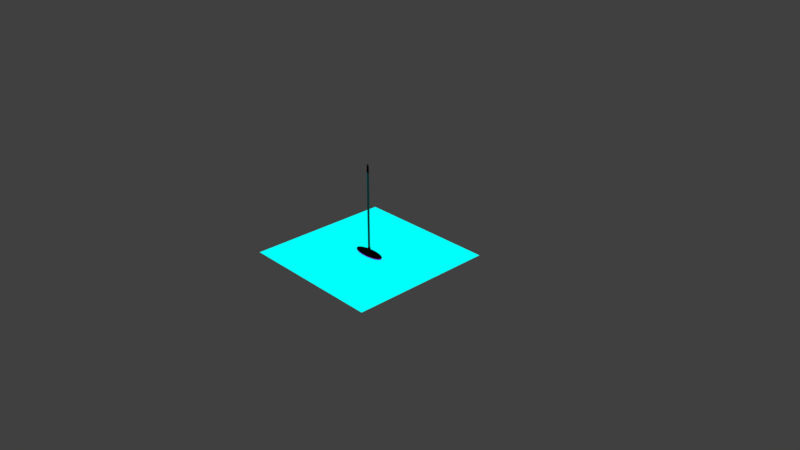# Source: baking.blend  (saved by Blender 2.79.0; exported with 4.5.12 LTS)
import bpy
from mathutils import Matrix  # noqa: F401  (used for matrix-valued properties, if any)

bpy.ops.wm.read_factory_settings(use_empty=True)
scene = bpy.context.scene
scene.name = 'Scene'

# ---- collections
col_collection_1 = bpy.data.collections.new('Collection 1'); scene.collection.children.link(col_collection_1)

# ---- images (referenced by path relative to the original .blend; pixels are not part of the script)
import os
ASSET_DIR = os.environ.get("B2B_ASSET_DIR", "")  # directory of the original .blend (textures are referenced by path, not embedded)
HERE = os.path.dirname(os.path.abspath(__file__))  # packed textures are extracted next to this script under _unpacked/

def load_image(name, relpath, width, height, colorspace="sRGB"):
    """Load a texture the original file referenced (path relative to the .blend, or extracted next to this script)."""
    p = next((c for c in (os.path.join(HERE, relpath), os.path.join(ASSET_DIR, relpath)) if relpath and os.path.exists(c)), "")
    if p:
        img = bpy.data.images.load(p, check_existing=True)
        img.name = name
    else:  # same state as the original file: an image datablock whose file is absent (Cycles renders it pink)
        img = bpy.data.images.new(name, width, height)
        img.source = "FILE"
        img.filepath = "//" + (relpath or name)
    img.colorspace_settings.name = colorspace
    return img
img_carpet_basecolor_png = load_image('Carpet_basecolor.png', 'Carpet_basecolor.png', 1024, 1024, 'sRGB')
img_carpet_blue = load_image('carpet_blue', 'Carpet_blue.png', 1024, 1024, 'sRGB')
img_whiteplastic_d_png = load_image('whiteplastic_d.png', 'whiteplastic_d.png', 1024, 1024, 'sRGB')
img_whiteplastic_r_png = load_image('whiteplastic_r.png', 'whiteplastic_r.png', 1024, 1024, 'Non-Color')
img_whiteplastic_n_png = load_image('whiteplastic_n.png', 'whiteplastic_n.png', 1024, 1024, 'Non-Color')
img_texturescom_abstractvarious0037_1_seamless_s_jpg = load_image('TexturesCom_AbstractVarious0037_1_seamless_S.jpg', 'TexturesCom_AbstractVarious0037_1_seamless_S.jpg', 1024, 1024, 'sRGB')

# ---- materials (node trees are filled in below, after node groups)
mat_material_001 = bpy.data.materials.new('Material.001')
mat_material_001.alpha_threshold = 0.0
mat_material_001.roughness = 0.5
mat_mop_handle = bpy.data.materials.new('mop handle')
mat_mop_handle.alpha_threshold = 0.0
mat_mop_handle.roughness = 0.25
mat_mop_dark = bpy.data.materials.new('mop dark')
mat_mop_dark.alpha_threshold = 0.0
mat_mop_dark.roughness = 0.25
mat_mop_sponge = bpy.data.materials.new('mop sponge')
mat_mop_sponge.alpha_threshold = 0.0
mat_mop_sponge.roughness = 0.25

# ---- material node trees
mat_material_001.use_nodes = True; mat_material_001.node_tree.nodes.clear()
_N = mat_material_001.node_tree.nodes; _L = mat_material_001.node_tree.links
n0 = _N.new('ShaderNodeOutputMaterial'); n0.name = 'Material Output'; n0.location = (300, 300)
n1 = _N.new('ShaderNodeBsdfPrincipled'); n1.name = 'Principled BSDF'; n1.location = (-85, 383)
n1.width = 150
n1.subsurface_method = 'BURLEY'
n1.inputs[3].default_value = 1.45
n1.inputs[9].default_value = (1.0, 1.0, 1.0)
n2 = _N.new('ShaderNodeTexImage'); n2.name = 'Image Texture'; n2.location = (-743, 297)
n2.width = 140
n2.image = img_carpet_basecolor_png
n3 = _N.new('ShaderNodeHueSaturation'); n3.name = 'Hue Saturation Value'; n3.location = (-469, 339)
n3.inputs[0].default_value = 0.16
n4 = _N.new('ShaderNodeEmission'); n4.name = 'Emission'; n4.location = (115, 583)
n5 = _N.new('ShaderNodeTexImage'); n5.name = 'Image Texture.001'; n5.location = (595, 450)
n5.width = 140
n5.image = img_carpet_blue
_L.new(n2.outputs[0], n3.inputs[4])
_L.new(n3.outputs[0], n1.inputs[0])
_L.new(n3.outputs[0], n4.inputs[0])
_L.new(n4.outputs[0], n0.inputs[0])
n0.is_active_output = True
mat_mop_handle.use_nodes = True; mat_mop_handle.node_tree.nodes.clear()
_N = mat_mop_handle.node_tree.nodes; _L = mat_mop_handle.node_tree.links
n0 = _N.new('ShaderNodeBsdfPrincipled'); n0.name = 'Principled BSDF'; n0.location = (10, 300)
n0.distribution = 'GGX'
n0.subsurface_method = 'BURLEY'
n0.inputs[3].default_value = 1.45
n1 = _N.new('ShaderNodeOutputMaterial'); n1.name = 'Material Output'; n1.location = (465, 322)
n2 = _N.new('ShaderNodeMix'); n2.name = 'Mix'; n2.location = (-241, 396)
n2.data_type = 'RGBA'
n2.blend_type = 'MULTIPLY'
n2.inputs[0].default_value = 1.0
n2.inputs[7].default_value = (0.0, 1.0, 0.002491, 1.0)
n3 = _N.new('ShaderNodeTexImage'); n3.name = 'Image Texture'; n3.location = (-655, 521)
n3.image = img_whiteplastic_d_png
n4 = _N.new('ShaderNodeTexImage'); n4.name = 'Image Texture.001'; n4.location = (-669, 197)
n4.image = img_whiteplastic_r_png
n5 = _N.new('ShaderNodeTexImage'); n5.name = 'Image Texture.002'; n5.location = (-686, -86)
n5.image = img_whiteplastic_n_png
n6 = _N.new('ShaderNodeNormalMap'); n6.name = 'Normal Map'; n6.location = (-318, -95)
_L.new(n0.outputs[0], n1.inputs[0])
_L.new(n3.outputs[0], n2.inputs[6])
_L.new(n2.outputs[2], n0.inputs[0])
_L.new(n4.outputs[0], n0.inputs[2])
_L.new(n5.outputs[0], n6.inputs[1])
_L.new(n6.outputs[0], n0.inputs[5])
n1.is_active_output = True
mat_mop_dark.use_nodes = True; mat_mop_dark.node_tree.nodes.clear()
_N = mat_mop_dark.node_tree.nodes; _L = mat_mop_dark.node_tree.links
n0 = _N.new('ShaderNodeBsdfPrincipled'); n0.name = 'Principled BSDF'; n0.location = (10, 300)
n0.distribution = 'GGX'
n0.subsurface_method = 'BURLEY'
n0.inputs[3].default_value = 1.45
n1 = _N.new('ShaderNodeOutputMaterial'); n1.name = 'Material Output'; n1.location = (465, 322)
n2 = _N.new('ShaderNodeMix'); n2.name = 'Mix'; n2.location = (-241, 396)
n2.data_type = 'RGBA'
n2.blend_type = 'MULTIPLY'
n2.inputs[0].default_value = 1.0
n2.inputs[7].default_value = (1.009e-08, 0.05106, 0.0006243, 1.0)
n3 = _N.new('ShaderNodeTexImage'); n3.name = 'Image Texture'; n3.location = (-655, 521)
n3.image = img_whiteplastic_d_png
n4 = _N.new('ShaderNodeTexImage'); n4.name = 'Image Texture.001'; n4.location = (-669, 197)
n4.image = img_whiteplastic_r_png
n5 = _N.new('ShaderNodeTexImage'); n5.name = 'Image Texture.002'; n5.location = (-686, -86)
n5.image = img_whiteplastic_n_png
n6 = _N.new('ShaderNodeNormalMap'); n6.name = 'Normal Map'; n6.location = (-318, -95)
n7 = _N.new('ShaderNodeEmission'); n7.name = 'Emission'; n7.location = (87, 526)
_L.new(n3.outputs[0], n2.inputs[6])
_L.new(n2.outputs[2], n0.inputs[0])
_L.new(n4.outputs[0], n0.inputs[2])
_L.new(n5.outputs[0], n6.inputs[1])
_L.new(n6.outputs[0], n0.inputs[5])
_L.new(n2.outputs[2], n7.inputs[0])
_L.new(n7.outputs[0], n1.inputs[0])
n1.is_active_output = True
mat_mop_sponge.use_nodes = True; mat_mop_sponge.node_tree.nodes.clear()
_N = mat_mop_sponge.node_tree.nodes; _L = mat_mop_sponge.node_tree.links
n0 = _N.new('ShaderNodeOutputMaterial'); n0.name = 'Material Output'; n0.location = (300, 300)
n1 = _N.new('ShaderNodeBsdfPrincipled'); n1.name = 'Principled BSDF'; n1.location = (10, 300)
n1.distribution = 'GGX'
n1.subsurface_method = 'BURLEY'
n1.inputs[3].default_value = 1.45
n2 = _N.new('ShaderNodeTexImage'); n2.name = 'Image Texture'; n2.location = (-771, 302)
n2.width = 456
n2.image = img_texturescom_abstractvarious0037_1_seamless_s_jpg
_L.new(n1.outputs[0], n0.inputs[0])
_L.new(n2.outputs[0], n1.inputs[0])
n0.is_active_output = True

# ---- world
world_world = bpy.data.worlds.new('World'); scene.world = world_world
world_world.color = (0.05088, 0.05088, 0.05088)
world_world.use_sun_shadow = False
world_world.sun_shadow_jitter_overblur = 0.0
world_world.cycles.sampling_method = 'MANUAL'

# ---- cameras
cam_camera = bpy.data.cameras.new('Camera')
cam_camera.clip_end = 100.0
cam_camera.lens = 35.0
cam_camera.sensor_width = 32.0
cam_camera.sensor_height = 18.0
cam_camera.ortho_scale = 7.314
cam_camera.dof.focus_distance = 0.0

# ---- lights
light_sun = bpy.data.lights.new('Sun', 'SUN')
light_sun.transmission_factor = 0.0
light_sun.angle = 0.1993
light_sun.energy = 1.0
light_sun.shadow_buffer_clip_start = 0.5
light_sun.shadow_soft_size = 0.1
light_sun.shadow_cascade_max_distance = 1000.0
light_lamp = bpy.data.lights.new('Lamp', 'POINT')
light_lamp.transmission_factor = 0.0
light_lamp.cutoff_distance = 30.0
light_lamp.energy = 100.0
light_lamp.shadow_buffer_clip_start = 1.001
light_lamp.shadow_soft_size = 0.1
light_lamp.shadow_maximum_resolution = 0.006
light_lamp.use_absolute_resolution = True

# ---- meshes
me_plane = bpy.data.meshes.new('Plane')
me_plane.from_pydata([(-1.0, -1.0, 0.0), (1.0, -1.0, 0.0), (-1.0, 1.0, 0.0), (1.0, 1.0, 0.0)], [], [(0, 1, 3, 2)])
_uv = me_plane.uv_layers.new(name='UVMap')
_uv.uv.foreach_set('vector', [0.0001, 9.998e-05, 0.9999, 9.998e-05, 0.9999, 0.9999, 9.998e-05, 0.9999])
me_plane.materials.append(mat_material_001)
me_plane.use_remesh_preserve_volume = False
me_plane.use_remesh_preserve_attributes = False
me_plane.use_mirror_vertex_groups = False
me_plane.update()
me_cylinder = bpy.data.meshes.new('Cylinder')
me_cylinder.from_pydata([(-8.317e-07, 0.01325, 0.0912), (-8.317e-07, 0.01325, 1.136), (0.002584, 0.013, 0.0912), (0.002584, 0.013, 1.136), (0.00507, 0.01224, 0.0912), (0.00507, 0.01224, 1.136), (0.007362, 0.01102, 0.0912), (0.007362, 0.01102, 1.136), (0.00937, 0.009371, 0.0912), (0.00937, 0.009371, 1.136), (0.01102, 0.007363, 0.0912), (0.01102, 0.007363, 1.136), (0.01224, 0.005072, 0.0912), (0.01224, 0.005072, 1.136), (0.013, 0.002586, 0.0912), (0.013, 0.002586, 1.136), (0.01325, 2.801e-07, 0.0912), (0.01325, 2.801e-07, 1.136), (0.013, -0.002585, 0.0912), (0.013, -0.002585, 1.136), (0.01224, -0.005071, 0.0912), (0.01224, -0.005071, 1.136), (0.01102, -0.007362, 0.0912), (0.01102, -0.007362, 1.136), (0.00937, -0.00937, 0.0912), (0.00937, -0.00937, 1.136), (0.007362, -0.01102, 0.0912), (0.007362, -0.01102, 1.136), (0.00507, -0.01224, 0.0912), (0.00507, -0.01224, 1.136), (0.002584, -0.013, 0.0912), (0.002584, -0.013, 1.136), (-8.36e-07, -0.01325, 0.0912), (-8.36e-07, -0.01325, 1.136), (-0.002586, -0.013, 0.0912), (-0.002586, -0.013, 1.136), (-0.005072, -0.01224, 0.0912), (-0.005072, -0.01224, 1.136), (-0.007363, -0.01102, 0.0912), (-0.007363, -0.01102, 1.136), (-0.009371, -0.00937, 0.0912), (-0.009371, -0.00937, 1.136), (-0.01102, -0.007362, 0.0912), (-0.01102, -0.007362, 1.136), (-0.01224, -0.005071, 0.0912), (-0.01224, -0.005071, 1.136), (-0.013, -0.002585, 0.0912), (-0.013, -0.002585, 1.136), (-0.01325, 2.919e-07, 0.0912), (-0.01325, 2.919e-07, 1.136), (-0.013, 0.002586, 0.0912), (-0.013, 0.002586, 1.136), (-0.01224, 0.005072, 0.0912), (-0.01224, 0.005072, 1.136), (-0.01102, 0.007363, 0.0912), (-0.01102, 0.007363, 1.136), (-0.009371, 0.009371, 0.0912), (-0.009371, 0.009371, 1.136), (-0.007363, 0.01102, 0.0912), (-0.007363, 0.01102, 1.136), (-0.005072, 0.01224, 0.0912), (-0.005072, 0.01224, 1.136), (-0.002586, 0.013, 0.0912), (-0.002586, 0.013, 1.136), (-8.015e-07, 0.01322, 1.209), (0.002577, 0.01296, 1.209), (0.005056, 0.01221, 1.209), (0.007341, 0.01099, 1.209), (0.009344, 0.009345, 1.209), (0.01099, 0.007342, 1.209), (0.01221, 0.005057, 1.209), (0.01296, 0.002578, 1.209), (0.01321, 2.801e-07, 1.209), (0.01296, -0.002578, 1.209), (0.01221, -0.005057, 1.209), (0.01099, -0.007342, 1.209), (0.009344, -0.009344, 1.209), (0.007341, -0.01099, 1.209), (0.005056, -0.01221, 1.209), (0.002577, -0.01296, 1.209), (-8.058e-07, -0.01321, 1.209), (-0.002579, -0.01296, 1.209), (-0.005058, -0.01221, 1.209), (-0.007343, -0.01099, 1.209), (-0.009345, -0.009344, 1.209), (-0.01099, -0.007342, 1.209), (-0.01221, -0.005057, 1.209), (-0.01296, -0.002578, 1.209), (-0.01322, 2.918e-07, 1.209), (-0.01296, 0.002578, 1.209), (-0.01221, 0.005057, 1.209), (-0.01099, 0.007342, 1.209), (-0.009345, 0.009345, 1.209), (-0.007343, 0.01099, 1.209), (-0.005058, 0.01221, 1.209), (-0.002579, 0.01296, 1.209), (-4.559e-07, 0.006101, 1.24), (0.00119, 0.005984, 1.24), (0.002334, 0.005637, 1.24), (0.003389, 0.005073, 1.24), (0.004313, 0.004314, 1.24), (0.005072, 0.00339, 1.24), (0.005636, 0.002335, 1.24), (0.005983, 0.00119, 1.24), (0.0061, 2.816e-07, 1.24), (0.005983, -0.00119, 1.24), (0.005636, -0.002334, 1.24), (0.005072, -0.003389, 1.24), (0.004313, -0.004314, 1.24), (0.003389, -0.005072, 1.24), (0.002334, -0.005636, 1.24), (0.00119, -0.005983, 1.24), (-4.578e-07, -0.0061, 1.24), (-0.001191, -0.005983, 1.24), (-0.002335, -0.005636, 1.24), (-0.00339, -0.005072, 1.24), (-0.004314, -0.004314, 1.24), (-0.005073, -0.003389, 1.24), (-0.005637, -0.002334, 1.24), (-0.005984, -0.00119, 1.24), (-0.006101, 2.87e-07, 1.24), (-0.005984, 0.00119, 1.24), (-0.005637, 0.002335, 1.24), (-0.005073, 0.00339, 1.24), (-0.004314, 0.004314, 1.24), (-0.00339, 0.005073, 1.24), (-0.002335, 0.005637, 1.24), (-0.001191, 0.005984, 1.24), (-2.835e-07, 0.0006104, 1.245), (0.0001187, 0.0005986, 1.245), (0.0002332, 0.0005639, 1.245), (0.0003387, 0.0005075, 1.245), (0.0004311, 0.0004317, 1.245), (0.000507, 0.0003392, 1.245), (0.0005634, 0.0002337, 1.245), (0.0005981, 0.0001193, 1.245), (0.0006098, 2.83e-07, 1.245), (0.0005981, -0.0001187, 1.245), (0.0005634, -0.0002332, 1.245), (0.000507, -0.0003387, 1.245), (0.0004311, -0.0004311, 1.245), (0.0003387, -0.000507, 1.245), (0.0002332, -0.0005634, 1.245), (0.0001187, -0.0005981, 1.245), (-2.837e-07, -0.0006098, 1.245), (-0.0001193, -0.0005981, 1.245), (-0.0002338, -0.0005634, 1.245), (-0.0003392, -0.000507, 1.245), (-0.0004317, -0.0004311, 1.245), (-0.0005075, -0.0003387, 1.245), (-0.0005639, -0.0002332, 1.245), (-0.0005986, -0.0001187, 1.245), (-0.0006104, 2.835e-07, 1.245), (-0.0005986, 0.0001193, 1.245), (-0.0005639, 0.0002337, 1.245), (-0.0005075, 0.0003392, 1.245), (-0.0004317, 0.0004317, 1.245), (-0.0003392, 0.0005075, 1.245), (-0.0002337, 0.0005639, 1.245), (-0.0001193, 0.0005986, 1.245), (-1.08e-06, 0.01905, 0.09073), (0.003716, 0.01869, 0.09073), (0.007289, 0.0176, 0.09073), (0.01058, 0.01584, 0.09073), (0.01347, 0.01347, 0.09073), (0.01584, 0.01058, 0.09073), (0.0176, 0.007291, 0.09073), (0.01868, 0.003717, 0.09073), (0.01905, 2.789e-07, 0.09073), (0.01868, -0.003716, 0.09073), (0.0176, -0.00729, 0.09073), (0.01584, -0.01058, 0.09073), (0.01347, -0.01347, 0.09073), (0.01058, -0.01584, 0.09073), (0.007289, -0.0176, 0.09073), (0.003716, -0.01868, 0.09073), (-1.086e-06, -0.01905, 0.09073), (-0.003718, -0.01868, 0.09073), (-0.007292, -0.0176, 0.09073), (-0.01059, -0.01584, 0.09073), (-0.01347, -0.01347, 0.09073), (-0.01584, -0.01058, 0.09073), (-0.0176, -0.00729, 0.09073), (-0.01869, -0.003716, 0.09073), (-0.01905, 2.959e-07, 0.09073), (-0.01869, 0.003717, 0.09073), (-0.0176, 0.007291, 0.09073), (-0.01584, 0.01058, 0.09073), (-0.01347, 0.01347, 0.09073), (-0.01059, 0.01584, 0.09073), (-0.007292, 0.0176, 0.09073), (-0.003718, 0.01869, 0.09073), (-0.04394, 0.08004, 0.01603), (-0.08619, 0.0754, 0.01603), (-0.1251, 0.06786, 0.01603), (-0.1593, 0.05771, 0.01603), (-0.1873, 0.04534, 0.01603), (-0.2081, 0.03123, 0.01603), (-0.2209, 0.01592, 0.01603), (-0.2252, 1.081e-07, 0.01603), (-0.2209, -0.01592, 0.01603), (-0.2081, -0.03123, 0.01603), (-0.1873, -0.04534, 0.01603), (-0.1593, -0.05771, 0.01603), (-0.1251, -0.06786, 0.01603), (-0.08619, -0.0754, 0.01603), (-0.04394, -0.08004, 0.01603), (-1.604e-06, -0.08161, 0.01603), (0.04394, -0.08004, 0.01603), (0.08618, -0.0754, 0.01603), (0.1251, -0.06786, 0.01603), (0.1592, -0.05771, 0.01603), (0.1873, -0.04534, 0.01603), (0.2081, -0.03123, 0.01603), (0.2209, -0.01592, 0.01603), (0.2252, 3.55e-08, 0.01603), (0.2209, 0.01592, 0.01603), (0.2081, 0.03123, 0.01603), (0.1873, 0.04534, 0.01603), (0.1592, 0.05771, 0.01603), (0.1251, 0.06786, 0.01603), (0.08618, 0.0754, 0.01603), (0.04394, 0.08004, 0.01603), (-1.531e-06, 0.08161, 0.01603), (-1.161e-06, 0.03123, 0.04426), (0.006091, 0.03063, 0.04426), (0.01195, 0.02885, 0.04426), (0.01735, 0.02597, 0.04426), (0.02208, 0.02208, 0.04426), (0.02597, 0.01735, 0.04426), (0.02885, 0.01195, 0.04426), (0.03063, 0.006093, 0.04426), (0.03123, 2.767e-07, 0.04426), (0.03063, -0.006092, 0.04426), (0.02885, -0.01195, 0.04426), (0.02597, -0.01735, 0.04426), (0.02208, -0.02208, 0.04426), (0.01735, -0.02597, 0.04426), (0.01195, -0.02885, 0.04426), (0.006091, -0.03063, 0.04426), (-1.171e-06, -0.03123, 0.04426), (-0.006094, -0.03063, 0.04426), (-0.01195, -0.02885, 0.04426), (-0.01735, -0.02597, 0.04426), (-0.02208, -0.02208, 0.04426), (-0.02597, -0.01735, 0.04426), (-0.02885, -0.01195, 0.04426), (-0.03063, -0.006092, 0.04426), (-0.03123, 3.045e-07, 0.04426), (-0.03063, 0.006093, 0.04426), (-0.02885, 0.01195, 0.04426), (-0.02597, 0.01735, 0.04426), (-0.02208, 0.02208, 0.04426), (-0.01735, 0.02597, 0.04426), (-0.01195, 0.02885, 0.04426), (-0.006094, 0.03063, 0.04426), (-1.213e-06, 0.03911, 0.03222), (0.007629, 0.03836, 0.03222), (0.01497, 0.03614, 0.03222), (0.02173, 0.03252, 0.03222), (0.02766, 0.02766, 0.03222), (0.03252, 0.02173, 0.03222), (0.03613, 0.01497, 0.03222), (0.03836, 0.007631, 0.03222), (0.03911, 2.749e-07, 0.03222), (0.03836, -0.00763, 0.03222), (0.03613, -0.01497, 0.03222), (0.03252, -0.02173, 0.03222), (0.02766, -0.02766, 0.03222), (0.02173, -0.03252, 0.03222), (0.01497, -0.03613, 0.03222), (0.007629, -0.03836, 0.03222), (-1.226e-06, -0.03911, 0.03222), (-0.007632, -0.03836, 0.03222), (-0.01497, -0.03613, 0.03222), (-0.02173, -0.03252, 0.03222), (-0.02766, -0.02766, 0.03222), (-0.03252, -0.02173, 0.03222), (-0.03614, -0.01497, 0.03222), (-0.03836, -0.00763, 0.03222), (-0.03911, 3.097e-07, 0.03222), (-0.03836, 0.007631, 0.03222), (-0.03614, 0.01497, 0.03222), (-0.03252, 0.02173, 0.03222), (-0.02766, 0.02766, 0.03222), (-0.02173, 0.03252, 0.03222), (-0.01497, 0.03614, 0.03222), (-0.007632, 0.03836, 0.03222), (-1.276e-06, 0.04169, 0.02249), (0.008131, 0.04089, 0.02249), (0.01595, 0.03851, 0.02249), (0.02316, 0.03466, 0.02249), (0.02948, 0.02948, 0.02249), (0.03466, 0.02316, 0.02249), (0.03851, 0.01595, 0.02249), (0.04088, 0.008133, 0.02249), (0.04169, 2.743e-07, 0.02249), (0.04088, -0.008132, 0.02249), (0.03851, -0.01595, 0.02249), (0.03466, -0.02316, 0.02249), (0.02948, -0.02948, 0.02249), (0.02316, -0.03466, 0.02249), (0.01595, -0.03851, 0.02249), (0.008131, -0.04089, 0.02249), (-1.289e-06, -0.04169, 0.02249), (-0.008134, -0.04089, 0.02249), (-0.01595, -0.03851, 0.02249), (-0.02316, -0.03466, 0.02249), (-0.02948, -0.02948, 0.02249), (-0.03466, -0.02316, 0.02249), (-0.03852, -0.01595, 0.02249), (-0.04089, -0.008132, 0.02249), (-0.04169, 3.114e-07, 0.02249), (-0.04089, 0.008133, 0.02249), (-0.03852, 0.01595, 0.02249), (-0.03466, 0.02316, 0.02249), (-0.02948, 0.02948, 0.02249), (-0.02316, 0.03466, 0.02249), (-0.01595, 0.03851, 0.02249), (-0.008134, 0.04089, 0.02249), (-1.098e-06, 0.02172, 0.04825), (-1.08e-06, 0.01905, 0.05661), (-1.085e-06, 0.01983, 0.05116), (0.003716, 0.01869, 0.05661), (0.004237, 0.02131, 0.04825), (0.003868, 0.01945, 0.05116), (0.007289, 0.0176, 0.05661), (0.008312, 0.02007, 0.04825), (0.007589, 0.01832, 0.05116), (0.01058, 0.01584, 0.05661), (0.01207, 0.01806, 0.04825), (0.01102, 0.01649, 0.05116), (0.01347, 0.01347, 0.05661), (0.01536, 0.01536, 0.04825), (0.01402, 0.01402, 0.05116), (0.01584, 0.01058, 0.05661), (0.01806, 0.01207, 0.04825), (0.01649, 0.01102, 0.05116), (0.0176, 0.007291, 0.05661), (0.02007, 0.008313, 0.04825), (0.01832, 0.00759, 0.05116), (0.01868, 0.003717, 0.05661), (0.0213, 0.004238, 0.04825), (0.01945, 0.00387, 0.05116), (0.01905, 2.789e-07, 0.05661), (0.02172, 2.784e-07, 0.04825), (0.01983, 2.788e-07, 0.05116), (0.01868, -0.003716, 0.05661), (0.0213, -0.004238, 0.04825), (0.01945, -0.003869, 0.05116), (0.0176, -0.00729, 0.05661), (0.02007, -0.008312, 0.04825), (0.01832, -0.00759, 0.05116), (0.01584, -0.01058, 0.05661), (0.01806, -0.01207, 0.04825), (0.01649, -0.01102, 0.05116), (0.01347, -0.01347, 0.05661), (0.01536, -0.01536, 0.04825), (0.01402, -0.01402, 0.05116), (0.01058, -0.01584, 0.05661), (0.01207, -0.01806, 0.04825), (0.01102, -0.01649, 0.05116), (0.007289, -0.0176, 0.05661), (0.008312, -0.02007, 0.04825), (0.007589, -0.01832, 0.05116), (0.003716, -0.01868, 0.05661), (0.004237, -0.0213, 0.04825), (0.003868, -0.01945, 0.05116), (-1.086e-06, -0.01905, 0.05661), (-1.105e-06, -0.02172, 0.04825), (-1.092e-06, -0.01983, 0.05116), (-0.003718, -0.01868, 0.05661), (-0.004239, -0.0213, 0.04825), (-0.00387, -0.01945, 0.05116), (-0.007292, -0.0176, 0.05661), (-0.008314, -0.02007, 0.04825), (-0.007591, -0.01832, 0.05116), (-0.01059, -0.01584, 0.05661), (-0.01207, -0.01806, 0.04825), (-0.01102, -0.01649, 0.05116), (-0.01347, -0.01347, 0.05661), (-0.01536, -0.01536, 0.04825), (-0.01403, -0.01402, 0.05116), (-0.01584, -0.01058, 0.05661), (-0.01806, -0.01207, 0.04825), (-0.01649, -0.01102, 0.05116), (-0.0176, -0.00729, 0.05661), (-0.02007, -0.008312, 0.04825), (-0.01832, -0.00759, 0.05116), (-0.01869, -0.003716, 0.05661), (-0.02131, -0.004237, 0.04825), (-0.01945, -0.003869, 0.05116), (-0.01905, 2.959e-07, 0.05661), (-0.02172, 2.978e-07, 0.04825), (-0.01983, 2.964e-07, 0.05116), (-0.01869, 0.003717, 0.05661), (-0.02131, 0.004238, 0.04825), (-0.01945, 0.00387, 0.05116), (-0.0176, 0.007291, 0.05661), (-0.02007, 0.008313, 0.04825), (-0.01832, 0.00759, 0.05116), (-0.01584, 0.01058, 0.05661), (-0.01806, 0.01207, 0.04825), (-0.01649, 0.01102, 0.05116), (-0.01347, 0.01347, 0.05661), (-0.01536, 0.01536, 0.04825), (-0.01403, 0.01402, 0.05116), (-0.01059, 0.01584, 0.05661), (-0.01207, 0.01806, 0.04825), (-0.01102, 0.01649, 0.05116), (-0.007292, 0.0176, 0.05661), (-0.008314, 0.02007, 0.04825), (-0.007591, 0.01832, 0.05116), (-0.003718, 0.01869, 0.05661), (-0.004239, 0.02131, 0.04825), (-0.00387, 0.01945, 0.05116), (-0.04394, 0.08004, 0.00136), (-0.08619, 0.0754, 0.00136), (-0.1251, 0.06786, 0.00136), (-0.1593, 0.05771, 0.00136), (-0.1873, 0.04534, 0.00136), (-0.2081, 0.03123, 0.00136), (-0.2209, 0.01592, 0.00136), (-0.2252, 1.081e-07, 0.00136), (-0.2209, -0.01592, 0.00136), (-0.2081, -0.03123, 0.00136), (-0.1873, -0.04534, 0.00136), (-0.1593, -0.05771, 0.00136), (-0.1251, -0.06786, 0.00136), (-0.08619, -0.0754, 0.00136), (-0.04394, -0.08004, 0.00136), (-1.604e-06, -0.08161, 0.00136), (0.04394, -0.08004, 0.00136), (0.08618, -0.0754, 0.00136), (0.1251, -0.06786, 0.00136), (0.1592, -0.05771, 0.00136), (0.1873, -0.04534, 0.00136), (0.2081, -0.03123, 0.00136), (0.2209, -0.01592, 0.00136), (0.2252, 3.55e-08, 0.00136), (0.2209, 0.01592, 0.00136), (0.2081, 0.03123, 0.00136), (0.1873, 0.04534, 0.00136), (0.1592, 0.05771, 0.00136), (0.1251, 0.06786, 0.00136), (0.08618, 0.0754, 0.00136), (0.04394, 0.08004, 0.00136), (-1.531e-06, 0.08161, 0.00136), (0.005426, 0.0131, 1.136), (0.007877, 0.01179, 1.136), (0.01179, -0.007878, 1.136), (0.01003, -0.01003, 1.136), (-0.01003, -0.01003, 1.136), (-0.01179, -0.007878, 1.136), (-0.007879, 0.01179, 1.136), (-0.005427, 0.0131, 1.136), (0.01391, 0.002767, 1.136), (0.01418, 2.799e-07, 1.136), (-8.761e-07, -0.01418, 1.136), (-0.002767, -0.01391, 1.136), (-0.01391, 0.002767, 1.136), (-0.0131, 0.005427, 1.136), (0.01003, 0.01003, 1.136), (0.007877, -0.01179, 1.136), (-0.0131, -0.005426, 1.136), (-0.002767, 0.01391, 1.136), (0.01391, -0.002766, 1.136), (-0.005427, -0.0131, 1.136), (-0.01179, 0.007879, 1.136), (0.01179, 0.007879, 1.136), (0.005426, -0.0131, 1.136), (-0.01391, -0.002766, 1.136), (-8.715e-07, 0.01418, 1.136), (0.002766, 0.01391, 1.136), (0.0131, -0.005426, 1.136), (-0.007879, -0.01179, 1.136), (-0.01003, 0.01003, 1.136), (0.0131, 0.005427, 1.136), (0.002766, -0.01391, 1.136), (-0.01418, 2.926e-07, 1.136)], [], [(0, 1, 3, 2), (2, 3, 5, 4), (4, 5, 7, 6), (6, 7, 9, 8), (8, 9, 11, 10), (10, 11, 13, 12), (12, 13, 15, 14), (14, 15, 17, 16), (16, 17, 19, 18), (18, 19, 21, 20), (20, 21, 23, 22), (22, 23, 25, 24), (24, 25, 27, 26), (26, 27, 29, 28), (28, 29, 31, 30), (30, 31, 33, 32), (32, 33, 35, 34), (34, 35, 37, 36), (36, 37, 39, 38), (38, 39, 41, 40), (40, 41, 43, 42), (42, 43, 45, 44), (44, 45, 47, 46), (46, 47, 49, 48), (48, 49, 51, 50), (50, 51, 53, 52), (52, 53, 55, 54), (54, 55, 57, 56), (56, 57, 59, 58), (58, 59, 61, 60), (449, 448, 66, 67), (60, 61, 63, 62), (62, 63, 1, 0), (18, 20, 170, 169), (71, 70, 102, 103), (451, 450, 75, 76), (453, 452, 84, 85), (455, 454, 93, 94), (457, 456, 71, 72), (459, 458, 80, 81), (461, 460, 89, 90), (462, 449, 67, 68), (463, 451, 76, 77), (464, 453, 85, 86), (465, 455, 94, 95), (466, 457, 72, 73), (467, 459, 81, 82), (468, 461, 90, 91), (469, 462, 68, 69), (470, 463, 77, 78), (471, 464, 86, 87), (473, 472, 64, 65), (472, 465, 95, 64), (474, 466, 73, 74), (475, 467, 82, 83), (476, 468, 91, 92), (477, 469, 69, 70), (478, 470, 78, 79), (479, 471, 87, 88), (448, 473, 65, 66), (450, 474, 74, 75), (452, 475, 83, 84), (454, 476, 92, 93), (456, 477, 70, 71), (458, 478, 79, 80), (460, 479, 88, 89), (106, 105, 137, 138), (85, 84, 116, 117), (72, 71, 103, 104), (86, 85, 117, 118), (73, 72, 104, 105), (87, 86, 118, 119), (74, 73, 105, 106), (88, 87, 119, 120), (75, 74, 106, 107), (89, 88, 120, 121), (76, 75, 107, 108), (90, 89, 121, 122), (77, 76, 108, 109), (91, 90, 122, 123), (78, 77, 109, 110), (65, 64, 96, 97), (92, 91, 123, 124), (79, 78, 110, 111), (66, 65, 97, 98), (93, 92, 124, 125), (80, 79, 111, 112), (67, 66, 98, 99), (94, 93, 125, 126), (81, 80, 112, 113), (68, 67, 99, 100), (95, 94, 126, 127), (82, 81, 113, 114), (69, 68, 100, 101), (64, 95, 127, 96), (83, 82, 114, 115), (70, 69, 101, 102), (84, 83, 115, 116), (129, 128, 159, 158, 157, 156, 155, 154, 153, 152, 151, 150, 149, 148, 147, 146, 145, 144, 143, 142, 141, 140, 139, 138, 137, 136, 135, 134, 133, 132, 131, 130), (120, 119, 151, 152), (107, 106, 138, 139), (121, 120, 152, 153), (108, 107, 139, 140), (122, 121, 153, 154), (109, 108, 140, 141), (123, 122, 154, 155), (110, 109, 141, 142), (97, 96, 128, 129), (124, 123, 155, 156), (111, 110, 142, 143), (98, 97, 129, 130), (125, 124, 156, 157), (112, 111, 143, 144), (99, 98, 130, 131), (126, 125, 157, 158), (113, 112, 144, 145), (100, 99, 131, 132), (127, 126, 158, 159), (114, 113, 145, 146), (101, 100, 132, 133), (96, 127, 159, 128), (115, 114, 146, 147), (102, 101, 133, 134), (116, 115, 147, 148), (103, 102, 134, 135), (117, 116, 148, 149), (104, 103, 135, 136), (118, 117, 149, 150), (105, 104, 136, 137), (119, 118, 150, 151), (387, 390, 247, 246), (36, 38, 179, 178), (54, 56, 188, 187), (10, 12, 166, 165), (28, 30, 175, 174), (46, 48, 184, 183), (2, 4, 162, 161), (20, 22, 171, 170), (38, 40, 180, 179), (56, 58, 189, 188), (12, 14, 167, 166), (30, 32, 176, 175), (48, 50, 185, 184), (4, 6, 163, 162), (22, 24, 172, 171), (40, 42, 181, 180), (58, 60, 190, 189), (14, 16, 168, 167), (32, 34, 177, 176), (50, 52, 186, 185), (6, 8, 164, 163), (24, 26, 173, 172), (42, 44, 182, 181), (60, 62, 191, 190), (16, 18, 169, 168), (34, 36, 178, 177), (52, 54, 187, 186), (8, 10, 165, 164), (26, 28, 174, 173), (44, 46, 183, 182), (0, 2, 161, 160), (62, 0, 160, 191), (396, 399, 250, 249), (348, 351, 234, 233), (390, 393, 248, 247), (351, 354, 235, 234), (184, 185, 395, 392), (354, 357, 236, 235), (393, 396, 249, 248), (357, 360, 237, 236), (399, 402, 251, 250), (360, 363, 238, 237), (402, 405, 252, 251), (363, 366, 239, 238), (414, 320, 224, 255), (405, 408, 253, 252), (366, 369, 240, 239), (327, 330, 227, 226), (408, 411, 254, 253), (369, 372, 241, 240), (330, 333, 228, 227), (411, 414, 255, 254), (372, 375, 242, 241), (333, 336, 229, 228), (202, 201, 425, 426), (375, 378, 243, 242), (336, 339, 230, 229), (160, 161, 323, 321), (378, 381, 244, 243), (339, 342, 231, 230), (381, 384, 245, 244), (342, 345, 232, 231), (384, 387, 246, 245), (345, 348, 233, 232), (224, 225, 257, 256), (171, 172, 356, 353), (185, 186, 398, 395), (172, 173, 359, 356), (186, 187, 401, 398), (173, 174, 362, 359), (191, 160, 321, 413), (187, 188, 404, 401), (174, 175, 365, 362), (161, 162, 326, 323), (188, 189, 407, 404), (175, 176, 368, 365), (162, 163, 329, 326), (189, 190, 410, 407), (176, 177, 371, 368), (163, 164, 332, 329), (190, 191, 413, 410), (177, 178, 374, 371), (164, 165, 335, 332), (324, 327, 226, 225), (178, 179, 377, 374), (165, 166, 338, 335), (179, 180, 380, 377), (166, 167, 341, 338), (180, 181, 383, 380), (167, 168, 344, 341), (181, 182, 386, 383), (168, 169, 347, 344), (182, 183, 389, 386), (169, 170, 350, 347), (183, 184, 392, 389), (170, 171, 353, 350), (259, 260, 292, 291), (251, 252, 284, 283), (238, 239, 271, 270), (225, 226, 258, 257), (252, 253, 285, 284), (239, 240, 272, 271), (226, 227, 259, 258), (253, 254, 286, 285), (240, 241, 273, 272), (227, 228, 260, 259), (254, 255, 287, 286), (241, 242, 274, 273), (228, 229, 261, 260), (255, 224, 256, 287), (242, 243, 275, 274), (229, 230, 262, 261), (243, 244, 276, 275), (230, 231, 263, 262), (244, 245, 277, 276), (231, 232, 264, 263), (245, 246, 278, 277), (232, 233, 265, 264), (246, 247, 279, 278), (233, 234, 266, 265), (247, 248, 280, 279), (234, 235, 267, 266), (248, 249, 281, 280), (235, 236, 268, 267), (249, 250, 282, 281), (236, 237, 269, 268), (250, 251, 283, 282), (237, 238, 270, 269), (294, 295, 216, 217), (286, 287, 319, 318), (273, 274, 306, 305), (260, 261, 293, 292), (287, 256, 288, 319), (274, 275, 307, 306), (261, 262, 294, 293), (275, 276, 308, 307), (262, 263, 295, 294), (276, 277, 309, 308), (263, 264, 296, 295), (277, 278, 310, 309), (264, 265, 297, 296), (278, 279, 311, 310), (265, 266, 298, 297), (279, 280, 312, 311), (266, 267, 299, 298), (280, 281, 313, 312), (267, 268, 300, 299), (281, 282, 314, 313), (268, 269, 301, 300), (282, 283, 315, 314), (269, 270, 302, 301), (256, 257, 289, 288), (283, 284, 316, 315), (270, 271, 303, 302), (257, 258, 290, 289), (284, 285, 317, 316), (271, 272, 304, 303), (258, 259, 291, 290), (285, 286, 318, 317), (272, 273, 305, 304), (321, 323, 325, 322), (322, 325, 324, 320), (323, 326, 328, 325), (325, 328, 327, 324), (326, 329, 331, 328), (328, 331, 330, 327), (329, 332, 334, 331), (331, 334, 333, 330), (332, 335, 337, 334), (334, 337, 336, 333), (335, 338, 340, 337), (337, 340, 339, 336), (338, 341, 343, 340), (340, 343, 342, 339), (341, 344, 346, 343), (343, 346, 345, 342), (344, 347, 349, 346), (346, 349, 348, 345), (347, 350, 352, 349), (349, 352, 351, 348), (350, 353, 355, 352), (352, 355, 354, 351), (353, 356, 358, 355), (355, 358, 357, 354), (356, 359, 361, 358), (358, 361, 360, 357), (359, 362, 364, 361), (361, 364, 363, 360), (362, 365, 367, 364), (364, 367, 366, 363), (365, 368, 370, 367), (367, 370, 369, 366), (368, 371, 373, 370), (370, 373, 372, 369), (371, 374, 376, 373), (373, 376, 375, 372), (374, 377, 379, 376), (376, 379, 378, 375), (377, 380, 382, 379), (379, 382, 381, 378), (380, 383, 385, 382), (382, 385, 384, 381), (383, 386, 388, 385), (385, 388, 387, 384), (386, 389, 391, 388), (388, 391, 390, 387), (389, 392, 394, 391), (391, 394, 393, 390), (392, 395, 397, 394), (394, 397, 396, 393), (395, 398, 400, 397), (397, 400, 399, 396), (398, 401, 403, 400), (400, 403, 402, 399), (401, 404, 406, 403), (403, 406, 405, 402), (404, 407, 409, 406), (406, 409, 408, 405), (407, 410, 412, 409), (409, 412, 411, 408), (410, 413, 415, 412), (412, 415, 414, 411), (413, 321, 322, 415), (415, 322, 320, 414), (320, 324, 225, 224), (308, 309, 202, 203), (295, 296, 215, 216), (309, 310, 201, 202), (296, 297, 214, 215), (310, 311, 200, 201), (297, 298, 213, 214), (311, 312, 199, 200), (298, 299, 212, 213), (312, 313, 198, 199), (299, 300, 211, 212), (313, 314, 197, 198), (300, 301, 210, 211), (314, 315, 196, 197), (301, 302, 209, 210), (288, 289, 222, 223), (315, 316, 195, 196), (302, 303, 208, 209), (289, 290, 221, 222), (316, 317, 194, 195), (303, 304, 207, 208), (290, 291, 220, 221), (317, 318, 193, 194), (304, 305, 206, 207), (291, 292, 219, 220), (318, 319, 192, 193), (305, 306, 205, 206), (292, 293, 218, 219), (319, 288, 223, 192), (306, 307, 204, 205), (293, 294, 217, 218), (307, 308, 203, 204), (447, 446, 445, 444, 443, 442, 441, 440, 439, 438, 437, 436, 435, 434, 433, 432, 431, 430, 429, 428, 427, 426, 425, 424, 423, 422, 421, 420, 419, 418, 417, 416), (209, 208, 432, 433), (195, 194, 418, 419), (222, 221, 445, 446), (194, 193, 417, 418), (198, 197, 421, 422), (197, 196, 420, 421), (205, 204, 428, 429), (212, 211, 435, 436), (201, 200, 424, 425), (200, 199, 423, 424), (204, 203, 427, 428), (208, 207, 431, 432), (215, 214, 438, 439), (207, 206, 430, 431), (210, 209, 433, 434), (211, 210, 434, 435), (218, 217, 441, 442), (213, 212, 436, 437), (216, 215, 439, 440), (214, 213, 437, 438), (221, 220, 444, 445), (219, 218, 442, 443), (196, 195, 419, 420), (206, 205, 429, 430), (217, 216, 440, 441), (223, 222, 446, 447), (193, 192, 416, 417), (203, 202, 426, 427), (199, 198, 422, 423), (220, 219, 443, 444), (192, 223, 447, 416), (51, 49, 479, 460), (33, 31, 478, 458), (15, 13, 477, 456), (59, 57, 476, 454), (41, 39, 475, 452), (23, 21, 474, 450), (5, 3, 473, 448), (49, 47, 471, 479), (31, 29, 470, 478), (13, 11, 469, 477), (57, 55, 468, 476), (39, 37, 467, 475), (21, 19, 466, 474), (1, 63, 465, 472), (3, 1, 472, 473), (47, 45, 464, 471), (29, 27, 463, 470), (11, 9, 462, 469), (55, 53, 461, 468), (37, 35, 459, 467), (19, 17, 457, 466), (63, 61, 455, 465), (45, 43, 453, 464), (27, 25, 451, 463), (9, 7, 449, 462), (53, 51, 460, 461), (35, 33, 458, 459), (17, 15, 456, 457), (61, 59, 454, 455), (43, 41, 452, 453), (25, 23, 450, 451), (7, 5, 448, 449)])
me_cylinder.polygons.foreach_set('use_smooth', [True] * 450)
me_cylinder.polygons.foreach_set('material_index', [0, 0, 0, 0, 0, 0, 0, 0, 0, 0, 0, 0, 0, 0, 0, 0, 0, 0, 0, 0, 0, 0, 0, 0, 0, 0, 0, 0, 0, 0, 1, 0, 0, 1, 1, 1, 1, 1, 1, 1, 1, 1, 1, 1, 1, 1, 1, 1, 1, 1, 1, 1, 1, 1, 1, 1, 1, 1, 1, 1, 1, 1, 1, 1, 1, 1, 1, 1, 1, 1, 1, 1, 1, 1, 1, 1, 1, 1, 1, 1, 1, 1, 1, 1, 1, 1, 1, 1, 1, 1, 1, 1, 1, 1, 1, 1, 1, 1, 1, 1, 1, 1, 1, 1, 1, 1, 1, 1, 1, 1, 1, 1, 1, 1, 1, 1, 1, 1, 1, 1, 1, 1, 1, 1, 1, 1, 1, 1, 1, 1, 1, 1, 1, 1, 1, 1, 1, 1, 1, 1, 1, 1, 1, 1, 1, 1, 1, 1, 1, 1, 1, 1, 1, 1, 1, 1, 1, 1, 1, 1, 1, 1, 1, 1, 1, 1, 1, 1, 1, 1, 1, 1, 1, 1, 1, 1, 1, 1, 1, 1, 1, 1, 1, 1, 2, 1, 1, 1, 1, 1, 1, 1, 1, 1, 1, 1, 1, 1, 1, 1, 1, 1, 1, 1, 1, 1, 1, 1, 1, 1, 1, 1, 1, 1, 1, 1, 1, 1, 1, 1, 1, 1, 1, 1, 1, 1, 1, 1, 1, 1, 1, 1, 1, 1, 1, 1, 1, 1, 1, 1, 1, 1, 1, 1, 1, 1, 1, 1, 1, 1, 1, 1, 1, 1, 1, 1, 1, 1, 1, 1, 1, 1, 1, 1, 1, 1, 1, 1, 1, 1, 1, 1, 1, 1, 1, 1, 1, 1, 1, 1, 1, 1, 1, 1, 1, 1, 1, 1, 1, 1, 1, 1, 1, 1, 1, 1, 1, 1, 1, 1, 1, 1, 1, 1, 1, 1, 1, 1, 1, 1, 1, 1, 1, 1, 1, 1, 1, 1, 1, 1, 1, 1, 1, 1, 1, 1, 1, 1, 1, 1, 1, 1, 1, 1, 1, 1, 1, 1, 1, 1, 1, 1, 1, 1, 1, 1, 1, 1, 1, 1, 1, 1, 1, 1, 1, 1, 1, 1, 1, 1, 1, 1, 1, 1, 1, 1, 1, 1, 1, 1, 1, 1, 1, 1, 1, 1, 1, 1, 1, 1, 1, 1, 1, 1, 1, 1, 2, 2, 2, 2, 2, 2, 2, 2, 2, 2, 2, 2, 2, 2, 2, 2, 2, 2, 2, 2, 2, 2, 2, 2, 2, 2, 2, 2, 2, 2, 2, 2, 1, 1, 1, 1, 1, 1, 1, 1, 1, 1, 1, 1, 1, 1, 1, 1, 1, 1, 1, 1, 1, 1, 1, 1, 1, 1, 1, 1, 1, 1, 1, 1])
_uv = me_cylinder.uv_layers.new(name='UVMap')
_uv.uv.foreach_set('vector', [0.5, 0.2784, 0.5, 1.179, 0.5056, 1.179, 0.5056, 0.2784, 0.5056, 0.2784, 0.5056, 1.179, 0.511, 1.179, 0.511, 0.2784, 0.511, 0.2784, 0.511, 1.179, 0.5159, 1.179, 0.5159, 0.2784, 0.5159, 0.2784, 0.5159, 1.179, 0.5202, 1.179, 0.5202, 0.2784, 0.5202, 0.2784, 0.5202, 1.179, 0.5159, 1.179, 0.5159, 0.2784, 0.5159, 0.2784, 0.5159, 1.179, 0.511, 1.179, 0.511, 0.2784, 0.511, 0.2784, 0.511, 1.179, 0.5056, 1.179, 0.5056, 0.2784, 0.5056, 0.2784, 0.5056, 1.179, 0.5, 1.179, 0.5, 0.2784, 0.5, 0.2784, 0.5, 1.179, 0.4944, 1.179, 0.4944, 0.2784, 0.4944, 0.2784, 0.4944, 1.179, 0.489, 1.179, 0.489, 0.2784, 0.489, 0.2784, 0.489, 1.179, 0.4841, 1.179, 0.4841, 0.2784, 0.4841, 0.2784, 0.4841, 1.179, 0.4798, 1.179, 0.4798, 0.2784, 0.5202, 0.2784, 0.5202, 1.179, 0.5159, 1.179, 0.5159, 0.2784, 0.5159, 0.2784, 0.5159, 1.179, 0.511, 1.179, 0.511, 0.2784, 0.511, 0.2784, 0.511, 1.179, 0.5056, 1.179, 0.5056, 0.2784, 0.5056, 0.2784, 0.5056, 1.179, 0.5, 1.179, 0.5, 0.2784, 0.5, 0.2784, 0.5, 1.179, 0.4944, 1.179, 0.4944, 0.2784, 0.4944, 0.2784, 0.4944, 1.179, 0.489, 1.179, 0.489, 0.2784, 0.489, 0.2784, 0.489, 1.179, 0.4841, 1.179, 0.4841, 0.2784, 0.4841, 0.2784, 0.4841, 1.179, 0.4798, 1.179, 0.4798, 0.2784, 0.4798, 0.2784, 0.4798, 1.179, 0.4841, 1.179, 0.4841, 0.2784, 0.4841, 0.2784, 0.4841, 1.179, 0.489, 1.179, 0.489, 0.2784, 0.489, 0.2784, 0.489, 1.179, 0.4944, 1.179, 0.4944, 0.2784, 0.4944, 0.2784, 0.4944, 1.179, 0.5, 1.179, 0.5, 0.2784, 0.5, 0.2784, 0.5, 1.179, 0.5056, 1.179, 0.5056, 0.2784, 0.5056, 0.2784, 0.5056, 1.179, 0.511, 1.179, 0.511, 0.2784, 0.511, 0.2784, 0.511, 1.179, 0.5159, 1.179, 0.5159, 0.2784, 0.5159, 0.2784, 0.5159, 1.179, 0.5202, 1.179, 0.5202, 0.2784, 0.4798, 0.2784, 0.4798, 1.179, 0.4841, 1.179, 0.4841, 0.2784, 0.4841, 0.2784, 0.4841, 1.179, 0.489, 1.179, 0.489, 0.2784, 0.5159, 1.179, 0.511, 1.179, 0.5094, 1.19, 0.5136, 1.19, 0.489, 0.2784, 0.489, 1.179, 0.4944, 1.179, 0.4944, 0.2784, 0.4944, 0.2784, 0.4944, 1.179, 0.5, 1.179, 0.5, 0.2784, 0.5281, 0.4944, 0.5264, 0.489, 0.538, 0.4843, 0.5404, 0.492, 0.5048, 1.19, 0.5094, 1.19, 0.505, 1.202, 0.5026, 1.202, 0.4798, 1.179, 0.4841, 1.179, 0.4864, 1.19, 0.4827, 1.19, 0.4841, 1.179, 0.4798, 1.179, 0.4827, 1.19, 0.4864, 1.19, 0.489, 1.179, 0.4841, 1.179, 0.4864, 1.19, 0.4906, 1.19, 0.5, 1.179, 0.5056, 1.179, 0.5048, 1.19, 0.5, 1.19, 0.4944, 1.179, 0.5, 1.179, 0.5, 1.19, 0.4952, 1.19, 0.511, 1.179, 0.5056, 1.179, 0.5048, 1.19, 0.5094, 1.19, 0.5202, 1.179, 0.5159, 1.179, 0.5136, 1.19, 0.5173, 1.19, 0.5159, 1.179, 0.5202, 1.179, 0.5173, 1.19, 0.5136, 1.19, 0.489, 1.179, 0.4841, 1.179, 0.4864, 1.19, 0.4906, 1.19, 0.4944, 1.179, 0.489, 1.179, 0.4906, 1.19, 0.4952, 1.19, 0.4944, 1.179, 0.5, 1.179, 0.5, 1.19, 0.4952, 1.19, 0.489, 1.179, 0.4944, 1.179, 0.4952, 1.19, 0.4906, 1.19, 0.5159, 1.179, 0.511, 1.179, 0.5094, 1.19, 0.5136, 1.19, 0.5159, 1.179, 0.5202, 1.179, 0.5173, 1.19, 0.5136, 1.19, 0.511, 1.179, 0.5159, 1.179, 0.5136, 1.19, 0.5094, 1.19, 0.4944, 1.179, 0.489, 1.179, 0.4906, 1.19, 0.4952, 1.19, 0.5056, 1.179, 0.5, 1.179, 0.5, 1.19, 0.5048, 1.19, 0.5, 1.179, 0.4944, 1.179, 0.4952, 1.19, 0.5, 1.19, 0.489, 1.179, 0.4944, 1.179, 0.4952, 1.19, 0.4906, 1.19, 0.4841, 1.179, 0.489, 1.179, 0.4906, 1.19, 0.4864, 1.19, 0.5202, 1.179, 0.5159, 1.179, 0.5136, 1.19, 0.5173, 1.19, 0.511, 1.179, 0.5159, 1.179, 0.5136, 1.19, 0.5094, 1.19, 0.5056, 1.179, 0.511, 1.179, 0.5094, 1.19, 0.5048, 1.19, 0.5, 1.179, 0.4944, 1.179, 0.4952, 1.19, 0.5, 1.19, 0.511, 1.179, 0.5056, 1.179, 0.5048, 1.19, 0.5094, 1.19, 0.4841, 1.179, 0.489, 1.179, 0.4906, 1.19, 0.4864, 1.19, 0.4798, 1.179, 0.4841, 1.179, 0.4864, 1.19, 0.4827, 1.19, 0.4841, 1.179, 0.4798, 1.179, 0.4827, 1.19, 0.4864, 1.19, 0.5056, 1.179, 0.511, 1.179, 0.5094, 1.19, 0.5048, 1.19, 0.5, 1.179, 0.5056, 1.179, 0.5048, 1.19, 0.5, 1.19, 0.5056, 1.179, 0.5, 1.179, 0.5, 1.19, 0.5048, 1.19, 0.5122, 0.495, 0.5129, 0.4974, 0.5013, 0.4997, 0.5012, 0.4995, 0.4797, 0.4864, 0.4827, 0.4827, 0.4907, 0.4907, 0.489, 0.4927, 0.5, 1.19, 0.5048, 1.19, 0.5026, 1.202, 0.5, 1.202, 0.4774, 0.4906, 0.4797, 0.4864, 0.489, 0.4927, 0.4878, 0.495, 0.4952, 1.19, 0.5, 1.19, 0.5, 1.202, 0.4974, 1.202, 0.4952, 1.19, 0.4906, 1.19, 0.495, 1.202, 0.4974, 1.202, 0.4906, 1.19, 0.4952, 1.19, 0.4974, 1.202, 0.495, 1.202, 0.5, 1.19, 0.4952, 1.19, 0.4974, 1.202, 0.5, 1.202, 0.5203, 0.4864, 0.5226, 0.4906, 0.5122, 0.495, 0.511, 0.4927, 0.5048, 1.19, 0.5, 1.19, 0.5, 1.202, 0.5026, 1.202, 0.5173, 0.4827, 0.5203, 0.4864, 0.511, 0.4927, 0.5093, 0.4907, 0.5094, 1.19, 0.5048, 1.19, 0.5026, 1.202, 0.505, 1.202, 0.5136, 0.4797, 0.5173, 0.4827, 0.5093, 0.4907, 0.5073, 0.489, 0.4797, 0.5136, 0.4774, 0.5094, 0.4878, 0.505, 0.489, 0.5073, 0.5094, 0.4774, 0.5136, 0.4797, 0.5073, 0.489, 0.505, 0.4878, 0.5048, 1.19, 0.5, 1.19, 0.5, 1.202, 0.5026, 1.202, 0.4827, 0.5173, 0.4797, 0.5136, 0.489, 0.5073, 0.4907, 0.5093, 0.5048, 1.19, 0.5094, 1.19, 0.505, 1.202, 0.5026, 1.202, 0.5094, 1.19, 0.5048, 1.19, 0.5026, 1.202, 0.505, 1.202, 0.4864, 0.5203, 0.4827, 0.5173, 0.4907, 0.5093, 0.4927, 0.511, 0.5, 1.19, 0.5048, 1.19, 0.5026, 1.202, 0.5, 1.202, 0.5136, 0.5203, 0.5094, 0.5226, 0.505, 0.5122, 0.5073, 0.511, 0.4906, 0.5226, 0.4864, 0.5203, 0.4927, 0.511, 0.495, 0.5122, 0.4952, 1.19, 0.5, 1.19, 0.5, 1.202, 0.4974, 1.202, 0.5173, 0.5173, 0.5136, 0.5203, 0.5073, 0.511, 0.5093, 0.5093, 0.4952, 1.19, 0.4906, 1.19, 0.495, 1.202, 0.4974, 1.202, 0.4906, 1.19, 0.4952, 1.19, 0.4974, 1.202, 0.495, 1.202, 0.5203, 0.5136, 0.5173, 0.5173, 0.5093, 0.5093, 0.511, 0.5073, 0.5, 1.19, 0.4952, 1.19, 0.4974, 1.202, 0.5, 1.202, 0.4864, 0.4797, 0.4906, 0.4774, 0.495, 0.4878, 0.4927, 0.489, 0.5226, 0.5094, 0.5203, 0.5136, 0.511, 0.5073, 0.5122, 0.505, 0.4827, 0.4827, 0.4864, 0.4797, 0.4927, 0.489, 0.4907, 0.4907, 0.5003, 0.5013, 0.5, 0.5013, 0.4997, 0.5013, 0.4995, 0.5012, 0.4993, 0.5011, 0.4991, 0.5009, 0.4989, 0.5007, 0.4988, 0.5005, 0.4987, 0.5003, 0.4987, 0.5, 0.4987, 0.4997, 0.4988, 0.4995, 0.4989, 0.4993, 0.4991, 0.4991, 0.4993, 0.4989, 0.4995, 0.4988, 0.4997, 0.4987, 0.5, 0.4987, 0.5003, 0.4987, 0.5005, 0.4988, 0.5007, 0.4989, 0.5009, 0.4991, 0.5011, 0.4993, 0.5012, 0.4995, 0.5013, 0.4997, 0.5013, 0.5, 0.5013, 0.5003, 0.5012, 0.5005, 0.5011, 0.5007, 0.5009, 0.5009, 0.5007, 0.5011, 0.5005, 0.5012, 0.4868, 0.5, 0.4871, 0.4974, 0.4987, 0.4997, 0.4987, 0.5, 0.511, 0.4927, 0.5122, 0.495, 0.5012, 0.4995, 0.5011, 0.4993, 0.4871, 0.5026, 0.4868, 0.5, 0.4987, 0.5, 0.4987, 0.5003, 0.5093, 0.4907, 0.511, 0.4927, 0.5011, 0.4993, 0.5009, 0.4991, 0.4878, 0.505, 0.4871, 0.5026, 0.4987, 0.5003, 0.4988, 0.5005, 0.5073, 0.489, 0.5093, 0.4907, 0.5009, 0.4991, 0.5007, 0.4989, 0.489, 0.5073, 0.4878, 0.505, 0.4988, 0.5005, 0.4989, 0.5007, 0.505, 0.4878, 0.5073, 0.489, 0.5007, 0.4989, 0.5005, 0.4988, 0.5026, 0.5129, 0.5, 0.5132, 0.5, 0.5013, 0.5003, 0.5013, 0.4907, 0.5093, 0.489, 0.5073, 0.4989, 0.5007, 0.4991, 0.5009, 0.5026, 0.4871, 0.505, 0.4878, 0.5005, 0.4988, 0.5003, 0.4987, 0.505, 0.5122, 0.5026, 0.5129, 0.5003, 0.5013, 0.5005, 0.5012, 0.4927, 0.511, 0.4907, 0.5093, 0.4991, 0.5009, 0.4993, 0.5011, 0.5, 0.4868, 0.5026, 0.4871, 0.5003, 0.4987, 0.5, 0.4987, 0.5073, 0.511, 0.505, 0.5122, 0.5005, 0.5012, 0.5007, 0.5011, 0.495, 0.5122, 0.4927, 0.511, 0.4993, 0.5011, 0.4995, 0.5012, 0.4974, 0.4871, 0.5, 0.4868, 0.5, 0.4987, 0.4997, 0.4987, 0.5093, 0.5093, 0.5073, 0.511, 0.5007, 0.5011, 0.5009, 0.5009, 0.4974, 0.5129, 0.495, 0.5122, 0.4995, 0.5012, 0.4997, 0.5013, 0.495, 0.4878, 0.4974, 0.4871, 0.4997, 0.4987, 0.4995, 0.4988, 0.511, 0.5073, 0.5093, 0.5093, 0.5009, 0.5009, 0.5011, 0.5007, 0.5, 0.5132, 0.4974, 0.5129, 0.4997, 0.5013, 0.5, 0.5013, 0.4927, 0.489, 0.495, 0.4878, 0.4995, 0.4988, 0.4993, 0.4989, 0.5122, 0.505, 0.511, 0.5073, 0.5011, 0.5007, 0.5012, 0.5005, 0.4907, 0.4907, 0.4927, 0.489, 0.4993, 0.4989, 0.4991, 0.4991, 0.5129, 0.5026, 0.5122, 0.505, 0.5012, 0.5005, 0.5013, 0.5003, 0.489, 0.4927, 0.4907, 0.4907, 0.4991, 0.4991, 0.4989, 0.4993, 0.5132, 0.5, 0.5129, 0.5026, 0.5013, 0.5003, 0.5013, 0.5, 0.4878, 0.495, 0.489, 0.4927, 0.4989, 0.4993, 0.4988, 0.4995, 0.5129, 0.4974, 0.5132, 0.5, 0.5013, 0.5, 0.5013, 0.4997, 0.4871, 0.4974, 0.4878, 0.495, 0.4988, 0.4995, 0.4987, 0.4997, 0.4567, 0.482, 0.454, 0.4908, 0.4338, 0.4868, 0.4377, 0.4742, 0.489, 0.4736, 0.4841, 0.4762, 0.4771, 0.4658, 0.4843, 0.462, 0.4762, 0.5159, 0.4798, 0.5202, 0.4709, 0.5291, 0.4658, 0.5229, 0.5238, 0.5159, 0.5264, 0.511, 0.538, 0.5157, 0.5342, 0.5229, 0.511, 0.4736, 0.5056, 0.4719, 0.508, 0.4596, 0.5157, 0.462, 0.4719, 0.4944, 0.4714, 0.5, 0.4588, 0.5, 0.4596, 0.492, 0.5056, 0.5281, 0.511, 0.5264, 0.5157, 0.538, 0.508, 0.5404, 0.5264, 0.489, 0.5238, 0.4841, 0.5342, 0.4771, 0.538, 0.4843, 0.4841, 0.4762, 0.4798, 0.4798, 0.4709, 0.4709, 0.4771, 0.4658, 0.4798, 0.5202, 0.4841, 0.5238, 0.4771, 0.5342, 0.4709, 0.5291, 0.5264, 0.511, 0.5281, 0.5056, 0.5404, 0.508, 0.538, 0.5157, 0.5056, 0.4719, 0.5, 0.4714, 0.5, 0.4588, 0.508, 0.4596, 0.4714, 0.5, 0.4719, 0.5056, 0.4596, 0.508, 0.4588, 0.5, 0.511, 0.5264, 0.5159, 0.5238, 0.5229, 0.5342, 0.5157, 0.538, 0.5238, 0.4841, 0.5202, 0.4798, 0.5291, 0.4709, 0.5342, 0.4771, 0.4798, 0.4798, 0.4762, 0.4841, 0.4658, 0.4771, 0.4709, 0.4709, 0.4841, 0.5238, 0.489, 0.5264, 0.4843, 0.538, 0.4771, 0.5342, 0.5281, 0.5056, 0.5286, 0.5, 0.5412, 0.5, 0.5404, 0.508, 0.5, 0.4714, 0.4944, 0.4719, 0.492, 0.4596, 0.5, 0.4588, 0.4719, 0.5056, 0.4736, 0.511, 0.462, 0.5157, 0.4596, 0.508, 0.5159, 0.5238, 0.5202, 0.5202, 0.5291, 0.5291, 0.5229, 0.5342, 0.5202, 0.4798, 0.5159, 0.4762, 0.5229, 0.4658, 0.5291, 0.4709, 0.4762, 0.4841, 0.4736, 0.489, 0.462, 0.4843, 0.4658, 0.4771, 0.489, 0.5264, 0.4944, 0.5281, 0.492, 0.5404, 0.4843, 0.538, 0.5286, 0.5, 0.5281, 0.4944, 0.5404, 0.492, 0.5412, 0.5, 0.4944, 0.4719, 0.489, 0.4736, 0.4843, 0.462, 0.492, 0.4596, 0.4736, 0.511, 0.4762, 0.5159, 0.4658, 0.5229, 0.462, 0.5157, 0.5202, 0.5202, 0.5238, 0.5159, 0.5342, 0.5229, 0.5291, 0.5291, 0.5159, 0.4762, 0.511, 0.4736, 0.5157, 0.462, 0.5229, 0.4658, 0.4736, 0.489, 0.4719, 0.4944, 0.4596, 0.492, 0.462, 0.4843, 0.5, 0.5286, 0.5056, 0.5281, 0.508, 0.5404, 0.5, 0.5412, 0.4944, 0.5281, 0.5, 0.5286, 0.5, 0.5412, 0.492, 0.5404, 0.454, 0.5092, 0.4567, 0.518, 0.4377, 0.5258, 0.4338, 0.5132, 0.546, 0.4908, 0.5433, 0.482, 0.5623, 0.4742, 0.5662, 0.4868, 0.454, 0.4908, 0.4531, 0.5, 0.4325, 0.5, 0.4338, 0.4868, 0.5433, 0.482, 0.539, 0.4739, 0.5561, 0.4625, 0.5623, 0.4742, 0.5, 0.278, 0.508, 0.278, 0.508, 0.2506, 0.5, 0.2506, 0.539, 0.4739, 0.5332, 0.4668, 0.5477, 0.4523, 0.5561, 0.4625, 0.4531, 0.5, 0.454, 0.5092, 0.4338, 0.5132, 0.4325, 0.5, 0.5332, 0.4668, 0.5261, 0.461, 0.5375, 0.4439, 0.5477, 0.4523, 0.4567, 0.518, 0.461, 0.5261, 0.4439, 0.5375, 0.4377, 0.5258, 0.5261, 0.461, 0.518, 0.4567, 0.5258, 0.4377, 0.5375, 0.4439, 0.461, 0.5261, 0.4668, 0.5332, 0.4523, 0.5477, 0.4439, 0.5375, 0.518, 0.4567, 0.5092, 0.454, 0.5132, 0.4338, 0.5258, 0.4377, 0.4908, 0.546, 0.5, 0.5469, 0.5, 0.5675, 0.4868, 0.5662, 0.4668, 0.5332, 0.4739, 0.539, 0.4625, 0.5561, 0.4523, 0.5477, 0.5092, 0.454, 0.5, 0.4531, 0.5, 0.4325, 0.5132, 0.4338, 0.518, 0.5433, 0.5261, 0.539, 0.5375, 0.5561, 0.5258, 0.5623, 0.4739, 0.539, 0.482, 0.5433, 0.4742, 0.5623, 0.4625, 0.5561, 0.5, 0.4531, 0.4908, 0.454, 0.4868, 0.4338, 0.5, 0.4325, 0.5261, 0.539, 0.5332, 0.5332, 0.5477, 0.5477, 0.5375, 0.5561, 0.482, 0.5433, 0.4908, 0.546, 0.4868, 0.5662, 0.4742, 0.5623, 0.4908, 0.454, 0.482, 0.4567, 0.4742, 0.4377, 0.4868, 0.4338, 0.5332, 0.5332, 0.539, 0.5261, 0.5561, 0.5375, 0.5477, 0.5477, -3.336, -2.562, -3.762, -2.562, -3.762, -2.785, -3.336, -2.785, 0.482, 0.4567, 0.4739, 0.461, 0.4625, 0.4439, 0.4742, 0.4377, 0.539, 0.5261, 0.5433, 0.518, 0.5623, 0.5258, 0.5561, 0.5375, 0.5, 0.278, 0.508, 0.278, 0.508, 0.2506, 0.5, 0.2506, 0.4739, 0.461, 0.4668, 0.4668, 0.4523, 0.4523, 0.4625, 0.4439, 0.5433, 0.518, 0.546, 0.5092, 0.5662, 0.5132, 0.5623, 0.5258, 0.4668, 0.4668, 0.461, 0.4739, 0.4439, 0.4625, 0.4523, 0.4523, 0.546, 0.5092, 0.5469, 0.5, 0.5675, 0.5, 0.5662, 0.5132, 0.461, 0.4739, 0.4567, 0.482, 0.4377, 0.4742, 0.4439, 0.4625, 0.5469, 0.5, 0.546, 0.4908, 0.5662, 0.4868, 0.5675, 0.5, 0.5, 0.5675, 0.5132, 0.5662, 0.5165, 0.5829, 0.5, 0.5845, 0.4771, 0.278, 0.4709, 0.278, 0.4709, 0.2506, 0.4771, 0.2506, 0.508, 0.278, 0.5157, 0.278, 0.5157, 0.2506, 0.508, 0.2506, 0.5291, 0.278, 0.5229, 0.278, 0.5229, 0.2506, 0.5291, 0.2506, 0.5157, 0.278, 0.5229, 0.278, 0.5229, 0.2506, 0.5157, 0.2506, 0.5229, 0.278, 0.5157, 0.278, 0.5157, 0.2506, 0.5229, 0.2506, 0.492, 0.278, 0.5, 0.278, 0.5, 0.2506, 0.492, 0.2506, 0.5229, 0.278, 0.5291, 0.278, 0.5291, 0.2506, 0.5229, 0.2506, 0.5157, 0.278, 0.508, 0.278, 0.508, 0.2506, 0.5157, 0.2506, 0.508, 0.278, 0.5157, 0.278, 0.5157, 0.2506, 0.508, 0.2506, 0.4709, 0.278, 0.4771, 0.278, 0.4771, 0.2506, 0.4709, 0.2506, 0.508, 0.278, 0.5, 0.278, 0.5, 0.2506, 0.508, 0.2506, 0.5157, 0.278, 0.5229, 0.278, 0.5229, 0.2506, 0.5157, 0.2506, 0.4771, 0.278, 0.4843, 0.278, 0.4843, 0.2506, 0.4771, 0.2506, 0.5, 0.278, 0.492, 0.278, 0.492, 0.2506, 0.5, 0.2506, 0.5229, 0.278, 0.5291, 0.278, 0.5291, 0.2506, 0.5229, 0.2506, 0.4843, 0.278, 0.492, 0.278, 0.492, 0.2506, 0.4843, 0.2506, 0.492, 0.278, 0.4843, 0.278, 0.4843, 0.2506, 0.492, 0.2506, 0.5291, 0.278, 0.5229, 0.278, 0.5229, 0.2506, 0.5291, 0.2506, 0.5092, 0.546, 0.518, 0.5433, 0.5258, 0.5623, 0.5132, 0.5662, 0.4843, 0.278, 0.4771, 0.278, 0.4771, 0.2506, 0.4843, 0.2506, 0.5229, 0.278, 0.5157, 0.278, 0.5157, 0.2506, 0.5229, 0.2506, 0.4771, 0.278, 0.4709, 0.278, 0.4709, 0.2506, 0.4771, 0.2506, 0.5157, 0.278, 0.508, 0.278, 0.508, 0.2506, 0.5157, 0.2506, 0.4709, 0.278, 0.4771, 0.278, 0.4771, 0.2506, 0.4709, 0.2506, 0.508, 0.278, 0.5, 0.278, 0.5, 0.2506, 0.508, 0.2506, 0.4771, 0.278, 0.4843, 0.278, 0.4843, 0.2506, 0.4771, 0.2506, 0.5, 0.278, 0.492, 0.278, 0.492, 0.2506, 0.5, 0.2506, 0.4843, 0.278, 0.492, 0.278, 0.492, 0.2506, 0.4843, 0.2506, 0.492, 0.278, 0.4843, 0.278, 0.4843, 0.2506, 0.492, 0.2506, 0.492, 0.278, 0.5, 0.278, 0.5, 0.2506, 0.492, 0.2506, 0.4843, 0.278, 0.4771, 0.278, 0.4771, 0.2506, 0.4843, 0.2506, 0.5469, 0.231, 0.5597, 0.231, 0.5637, 0.2232, 0.55, 0.2232, 0.4439, 0.5375, 0.4523, 0.5477, 0.4403, 0.5597, 0.4298, 0.5469, 0.5258, 0.4377, 0.5132, 0.4338, 0.5165, 0.4171, 0.5323, 0.4219, 0.5132, 0.5662, 0.5258, 0.5623, 0.5323, 0.5781, 0.5165, 0.5829, 0.4523, 0.5477, 0.4625, 0.5561, 0.4531, 0.5702, 0.4403, 0.5597, 0.5132, 0.4338, 0.5, 0.4325, 0.5, 0.4155, 0.5165, 0.4171, 0.5258, 0.5623, 0.5375, 0.5561, 0.5469, 0.5702, 0.5323, 0.5781, 0.4625, 0.5561, 0.4742, 0.5623, 0.4677, 0.5781, 0.4531, 0.5702, 0.5, 0.4325, 0.4868, 0.4338, 0.4835, 0.4171, 0.5, 0.4155, 0.5375, 0.5561, 0.5477, 0.5477, 0.5597, 0.5597, 0.5469, 0.5702, 0.4742, 0.5623, 0.4868, 0.5662, 0.4835, 0.5829, 0.4677, 0.5781, 0.4868, 0.4338, 0.4742, 0.4377, 0.4677, 0.4219, 0.4835, 0.4171, 0.5477, 0.5477, 0.5561, 0.5375, 0.5702, 0.5469, 0.5597, 0.5597, 0.4868, 0.5662, 0.5, 0.5675, 0.5, 0.5845, 0.4835, 0.5829, 0.4742, 0.4377, 0.4625, 0.4439, 0.4531, 0.4298, 0.4677, 0.4219, 0.5561, 0.5375, 0.5623, 0.5258, 0.5781, 0.5323, 0.5702, 0.5469, 0.4625, 0.4439, 0.4523, 0.4523, 0.4403, 0.4403, 0.4531, 0.4298, 0.5623, 0.5258, 0.5662, 0.5132, 0.5829, 0.5165, 0.5781, 0.5323, 0.4523, 0.4523, 0.4439, 0.4625, 0.4298, 0.4531, 0.4403, 0.4403, 0.5662, 0.5132, 0.5675, 0.5, 0.5845, 0.5, 0.5829, 0.5165, 0.4439, 0.4625, 0.4377, 0.4742, 0.4219, 0.4677, 0.4298, 0.4531, 0.5675, 0.5, 0.5662, 0.4868, 0.5829, 0.4835, 0.5845, 0.5, 0.4377, 0.4742, 0.4338, 0.4868, 0.4171, 0.4835, 0.4219, 0.4677, 0.5662, 0.4868, 0.5623, 0.4742, 0.5781, 0.4677, 0.5829, 0.4835, 0.4338, 0.4868, 0.4325, 0.5, 0.4155, 0.5, 0.4171, 0.4835, 0.5623, 0.4742, 0.5561, 0.4625, 0.5702, 0.4531, 0.5781, 0.4677, 0.4325, 0.5, 0.4338, 0.5132, 0.4171, 0.5165, 0.4155, 0.5, 0.5561, 0.4625, 0.5477, 0.4523, 0.5597, 0.4403, 0.5702, 0.4531, 0.4338, 0.5132, 0.4377, 0.5258, 0.4219, 0.5323, 0.4171, 0.5165, 0.5477, 0.4523, 0.5375, 0.4439, 0.5469, 0.4298, 0.5597, 0.4403, 0.4377, 0.5258, 0.4439, 0.5375, 0.4298, 0.5469, 0.4219, 0.5323, 0.5375, 0.4439, 0.5258, 0.4377, 0.5323, 0.4219, 0.5469, 0.4298, 0.5832, 0.5345, 0.5883, 0.5176, 0.7828, 0.5203, 0.7664, 0.5397, 0.4677, 0.231, 0.4835, 0.231, 0.4824, 0.2232, 0.4655, 0.2232, 0.4835, 0.231, 0.4677, 0.231, 0.4655, 0.2232, 0.4824, 0.2232, 0.5597, 0.231, 0.5469, 0.231, 0.55, 0.2232, 0.5637, 0.2232, 0.4835, 0.231, 0.5, 0.231, 0.5, 0.2232, 0.4824, 0.2232, 0.4677, 0.231, 0.4531, 0.231, 0.45, 0.2232, 0.4655, 0.2232, 0.5469, 0.231, 0.5323, 0.231, 0.5345, 0.2232, 0.55, 0.2232, 0.4531, 0.231, 0.4403, 0.231, 0.4363, 0.2232, 0.45, 0.2232, 0.5323, 0.231, 0.5165, 0.231, 0.5176, 0.2232, 0.5345, 0.2232, 0.4403, 0.231, 0.4531, 0.231, 0.45, 0.2232, 0.4363, 0.2232, 0.5165, 0.231, 0.5, 0.231, 0.5, 0.2232, 0.5176, 0.2232, 0.4531, 0.231, 0.4677, 0.231, 0.4655, 0.2232, 0.45, 0.2232, 0.5, 0.231, 0.4835, 0.231, 0.4824, 0.2232, 0.5, 0.2232, 0.4677, 0.231, 0.4835, 0.231, 0.4824, 0.2232, 0.4655, 0.2232, 0.4835, 0.231, 0.4677, 0.231, 0.4655, 0.2232, 0.4824, 0.2232, 0.4835, 0.231, 0.5, 0.231, 0.5, 0.2232, 0.4824, 0.2232, 0.4677, 0.231, 0.4531, 0.231, 0.45, 0.2232, 0.4655, 0.2232, 0.5, 0.231, 0.5165, 0.231, 0.5176, 0.2232, 0.5, 0.2232, 0.4531, 0.231, 0.4403, 0.231, 0.4363, 0.2232, 0.45, 0.2232, 0.5165, 0.231, 0.5323, 0.231, 0.5345, 0.2232, 0.5176, 0.2232, 0.5597, 0.231, 0.5469, 0.231, 0.55, 0.2232, 0.5637, 0.2232, 0.5323, 0.231, 0.5469, 0.231, 0.55, 0.2232, 0.5345, 0.2232, 0.5469, 0.231, 0.5323, 0.231, 0.5345, 0.2232, 0.55, 0.2232, 0.5, 0.231, 0.5165, 0.231, 0.5176, 0.2232, 0.5, 0.2232, 0.5469, 0.231, 0.5597, 0.231, 0.5637, 0.2232, 0.55, 0.2232, 0.5323, 0.231, 0.5165, 0.231, 0.5176, 0.2232, 0.5345, 0.2232, 0.5165, 0.231, 0.5323, 0.231, 0.5345, 0.2232, 0.5176, 0.2232, 0.4403, 0.231, 0.4531, 0.231, 0.45, 0.2232, 0.4363, 0.2232, 0.5165, 0.231, 0.5, 0.231, 0.5, 0.2232, 0.5176, 0.2232, 0.5323, 0.231, 0.5469, 0.231, 0.55, 0.2232, 0.5345, 0.2232, 0.4531, 0.231, 0.4677, 0.231, 0.4655, 0.2232, 0.45, 0.2232, 0.5, 0.231, 0.4835, 0.231, 0.4824, 0.2232, 0.5, 0.2232, 0.5, 0.2506, 0.508, 0.2506, 0.5084, 0.2462, 0.5, 0.2462, 0.5, 0.5428, 0.5084, 0.542, 0.5092, 0.546, 0.5, 0.5469, 0.508, 0.2506, 0.5157, 0.2506, 0.5164, 0.2462, 0.5084, 0.2462, 0.5084, 0.542, 0.5164, 0.5396, 0.518, 0.5433, 0.5092, 0.546, 0.5157, 0.2506, 0.5229, 0.2506, 0.5238, 0.2462, 0.5164, 0.2462, 0.5164, 0.5396, 0.5238, 0.5356, 0.5261, 0.539, 0.518, 0.5433, 0.5229, 0.2506, 0.5291, 0.2506, 0.5303, 0.2462, 0.5238, 0.2462, 0.5238, 0.5356, 0.5303, 0.5303, 0.5332, 0.5332, 0.5261, 0.539, 0.5291, 0.2506, 0.5229, 0.2506, 0.5238, 0.2462, 0.5303, 0.2462, 0.5303, 0.5303, 0.5356, 0.5238, 0.539, 0.5261, 0.5332, 0.5332, 0.5229, 0.2506, 0.5157, 0.2506, 0.5164, 0.2462, 0.5238, 0.2462, 0.5356, 0.5238, 0.5396, 0.5164, 0.5433, 0.518, 0.539, 0.5261, 0.5157, 0.2506, 0.508, 0.2506, 0.5084, 0.2462, 0.5164, 0.2462, 0.5396, 0.5164, 0.542, 0.5084, 0.546, 0.5092, 0.5433, 0.518, 0.508, 0.2506, 0.5, 0.2506, 0.5, 0.2462, 0.5084, 0.2462, 0.542, 0.5084, 0.5428, 0.5, 0.5469, 0.5, 0.546, 0.5092, 0.5, 0.2506, 0.492, 0.2506, 0.4916, 0.2462, 0.5, 0.2462, 0.5428, 0.5, 0.542, 0.4916, 0.546, 0.4908, 0.5469, 0.5, 0.492, 0.2506, 0.4843, 0.2506, 0.4836, 0.2462, 0.4916, 0.2462, 0.542, 0.4916, 0.5396, 0.4836, 0.5433, 0.482, 0.546, 0.4908, 0.4843, 0.2506, 0.4771, 0.2506, 0.4762, 0.2462, 0.4836, 0.2462, 0.5396, 0.4836, 0.5356, 0.4762, 0.539, 0.4739, 0.5433, 0.482, 0.4771, 0.2506, 0.4709, 0.2506, 0.4697, 0.2462, 0.4762, 0.2462, 0.5356, 0.4762, 0.5303, 0.4697, 0.5332, 0.4668, 0.539, 0.4739, 0.5291, 0.2506, 0.5229, 0.2506, 0.5238, 0.2462, 0.5303, 0.2462, 0.5303, 0.4697, 0.5238, 0.4644, 0.5261, 0.461, 0.5332, 0.4668, 0.5229, 0.2506, 0.5157, 0.2506, 0.5164, 0.2462, 0.5238, 0.2462, 0.5238, 0.4644, 0.5164, 0.4604, 0.518, 0.4567, 0.5261, 0.461, 0.5157, 0.2506, 0.508, 0.2506, 0.5084, 0.2462, 0.5164, 0.2462, 0.5164, 0.4604, 0.5084, 0.458, 0.5092, 0.454, 0.518, 0.4567, 0.508, 0.2506, 0.5, 0.2506, 0.5, 0.2462, 0.5084, 0.2462, 0.5084, 0.458, 0.5, 0.4572, 0.5, 0.4531, 0.5092, 0.454, 0.5, 0.2506, 0.492, 0.2506, 0.4916, 0.2462, 0.5, 0.2462, 0.5, 0.4572, 0.4916, 0.458, 0.4908, 0.454, 0.5, 0.4531, 0.492, 0.2506, 0.4843, 0.2506, 0.4836, 0.2462, 0.4916, 0.2462, 0.4916, 0.458, 0.4836, 0.4604, 0.482, 0.4567, 0.4908, 0.454, 0.4843, 0.2506, 0.4771, 0.2506, 0.4762, 0.2462, 0.4836, 0.2462, 0.4836, 0.4604, 0.4762, 0.4644, 0.4739, 0.461, 0.482, 0.4567, 0.4771, 0.2506, 0.4709, 0.2506, 0.4697, 0.2462, 0.4762, 0.2462, 0.4762, 0.4644, 0.4697, 0.4697, 0.4668, 0.4668, 0.4739, 0.461, 0.4709, 0.2506, 0.4771, 0.2506, 0.4762, 0.2462, 0.4697, 0.2462, 0.4697, 0.4697, 0.4644, 0.4762, 0.461, 0.4739, 0.4668, 0.4668, 0.4771, 0.2506, 0.4843, 0.2506, 0.4836, 0.2462, 0.4762, 0.2462, 0.4644, 0.4762, 0.4604, 0.4836, 0.4567, 0.482, 0.461, 0.4739, 0.4843, 0.2506, 0.492, 0.2506, 0.4916, 0.2462, 0.4836, 0.2462, 0.4604, 0.4836, 0.458, 0.4916, 0.454, 0.4908, 0.4567, 0.482, 0.492, 0.2506, 0.5, 0.2506, 0.5, 0.2462, 0.4916, 0.2462, 0.458, 0.4916, 0.4572, 0.5, 0.4531, 0.5, 0.454, 0.4908, 0.5, 0.2506, 0.508, 0.2506, 0.5084, 0.2462, 0.5, 0.2462, 0.4572, 0.5, 0.458, 0.5084, 0.454, 0.5092, 0.4531, 0.5, 0.508, 0.2506, 0.5157, 0.2506, 0.5164, 0.2462, 0.5084, 0.2462, 0.458, 0.5084, 0.4604, 0.5164, 0.4567, 0.518, 0.454, 0.5092, 0.5157, 0.2506, 0.5229, 0.2506, 0.5238, 0.2462, 0.5164, 0.2462, 0.4604, 0.5164, 0.4644, 0.5238, 0.461, 0.5261, 0.4567, 0.518, 0.5229, 0.2506, 0.5291, 0.2506, 0.5303, 0.2462, 0.5238, 0.2462, 0.4644, 0.5238, 0.4697, 0.5303, 0.4668, 0.5332, 0.461, 0.5261, 0.4709, 0.2506, 0.4771, 0.2506, 0.4762, 0.2462, 0.4697, 0.2462, 0.4697, 0.5303, 0.4762, 0.5356, 0.4739, 0.539, 0.4668, 0.5332, 0.4771, 0.2506, 0.4843, 0.2506, 0.4836, 0.2462, 0.4762, 0.2462, 0.4762, 0.5356, 0.4836, 0.5396, 0.482, 0.5433, 0.4739, 0.539, 0.4843, 0.2506, 0.492, 0.2506, 0.4916, 0.2462, 0.4836, 0.2462, 0.4836, 0.5396, 0.4916, 0.542, 0.4908, 0.546, 0.482, 0.5433, 0.492, 0.2506, 0.5, 0.2506, 0.5, 0.2462, 0.4916, 0.2462, 0.4916, 0.542, 0.5, 0.5428, 0.5, 0.5469, 0.4908, 0.546, 0.5, 0.5469, 0.5092, 0.546, 0.5132, 0.5662, 0.5, 0.5675, 0.4363, 0.4363, 0.4251, 0.45, 0.2603, 0.4423, 0.2961, 0.4266, 0.5883, 0.5176, 0.59, 0.5, 0.7883, 0.5, 0.7828, 0.5203, 0.4251, 0.45, 0.4168, 0.4655, 0.2336, 0.4603, 0.2603, 0.4423, 0.59, 0.5, 0.5883, 0.4824, 0.7828, 0.4797, 0.7883, 0.5, 0.4168, 0.4655, 0.4117, 0.4824, 0.2172, 0.4797, 0.2336, 0.4603, 0.5883, 0.4824, 0.5832, 0.4655, 0.7664, 0.4603, 0.7828, 0.4797, 0.4117, 0.4824, 0.41, 0.5, 0.2117, 0.5, 0.2172, 0.4797, 0.5832, 0.4655, 0.5749, 0.45, 0.7397, 0.4423, 0.7664, 0.4603, 0.41, 0.5, 0.4117, 0.5176, 0.2172, 0.5203, 0.2117, 0.5, 0.5749, 0.45, 0.5637, 0.4363, 0.7039, 0.4266, 0.7397, 0.4423, 0.4117, 0.5176, 0.4168, 0.5345, 0.2336, 0.5397, 0.2172, 0.5203, 0.5637, 0.4363, 0.55, 0.4251, 0.6602, 0.4137, 0.7039, 0.4266, 0.4168, 0.5345, 0.4251, 0.55, 0.2603, 0.5577, 0.2336, 0.5397, 0.55, 0.4251, 0.5345, 0.4168, 0.6103, 0.4041, 0.6602, 0.4137, 0.5, 0.59, 0.5176, 0.5883, 0.5562, 0.6018, 0.5, 0.6038, 0.4251, 0.55, 0.4363, 0.5637, 0.2961, 0.5734, 0.2603, 0.5577, 0.5345, 0.4168, 0.5176, 0.4117, 0.5562, 0.3982, 0.6103, 0.4041, 0.5176, 0.5883, 0.5345, 0.5832, 0.6103, 0.5959, 0.5562, 0.6018, 0.4363, 0.5637, 0.45, 0.5749, 0.3398, 0.5863, 0.2961, 0.5734, 0.5176, 0.4117, 0.5, 0.41, 0.5, 0.3962, 0.5562, 0.3982, 0.5345, 0.5832, 0.55, 0.5749, 0.6602, 0.5863, 0.6103, 0.5959, 0.45, 0.5749, 0.4655, 0.5832, 0.3897, 0.5959, 0.3398, 0.5863, 0.5, 0.41, 0.4824, 0.4117, 0.4437, 0.3982, 0.5, 0.3962, 0.55, 0.5749, 0.5637, 0.5637, 0.7039, 0.5734, 0.6602, 0.5863, 0.4655, 0.5832, 0.4824, 0.5883, 0.4437, 0.6018, 0.3897, 0.5959, 0.4824, 0.4117, 0.4655, 0.4168, 0.3897, 0.4041, 0.4437, 0.3982, 0.5637, 0.5637, 0.5749, 0.55, 0.7397, 0.5577, 0.7039, 0.5734, 0.4824, 0.5883, 0.5, 0.59, 0.5, 0.6038, 0.4437, 0.6018, 0.4655, 0.4168, 0.45, 0.4251, 0.3398, 0.4137, 0.3897, 0.4041, 0.5749, 0.55, 0.5832, 0.5345, 0.7664, 0.5397, 0.7397, 0.5577, 0.45, 0.4251, 0.4363, 0.4363, 0.2961, 0.4266, 0.3398, 0.4137, 0.5, 3.594, 1.4, 3.562, 2.265, 3.467, 3.063, 3.314, 3.762, 3.107, 4.336, 2.856, 4.762, 2.569, 5.025, 2.257, 5.113, 1.933, 5.025, 1.609, 4.762, 1.297, 4.336, 1.01, 3.762, 0.7584, 3.063, 0.5518, 2.265, 0.3983, 1.4, 0.3038, 0.5, 0.2719, -0.4, 0.3038, -1.265, 0.3983, -2.063, 0.5518, -2.762, 0.7584, -3.336, 1.01, -3.762, 1.297, -4.025, 1.609, -4.113, 1.933, -4.025, 2.257, -3.762, 2.569, -3.336, 2.856, -2.762, 3.107, -2.063, 3.314, -1.265, 3.467, -0.4, 3.562, 2.265, -2.562, 1.4, -2.562, 1.4, -2.785, 2.265, -2.785, -2.762, -2.562, -2.063, -2.562, -2.063, -2.785, -2.762, -2.785, 1.4, -2.562, 2.265, -2.562, 2.265, -2.785, 1.4, -2.785, -2.063, -2.562, -1.265, -2.562, -1.265, -2.785, -2.063, -2.785, 0.8241, -2.562, 1.136, -2.562, 1.136, -2.785, 0.8241, -2.785, -3.762, -2.562, -3.336, -2.562, -3.336, -2.785, -3.762, -2.785, -1.265, -2.562, -2.063, -2.562, -2.063, -2.785, -1.265, -2.785, 4.336, -2.562, 3.762, -2.562, 3.762, -2.785, 4.336, -2.785, -0.1356, -2.562, 0.176, -2.562, 0.176, -2.785, -0.1356, -2.785, 0.176, -2.562, 0.5, -2.562, 0.5, -2.785, 0.176, -2.785, -2.063, -2.562, -2.762, -2.562, -2.762, -2.785, -2.063, -2.785, 1.4, -2.562, 0.5, -2.562, 0.5, -2.785, 1.4, -2.785, 0.5, -2.562, 0.176, -2.562, 0.176, -2.785, 0.5, -2.785, 0.5, -2.562, -0.4, -2.562, -0.4, -2.785, 0.5, -2.785, 3.063, -2.562, 2.265, -2.562, 2.265, -2.785, 3.063, -2.785, 3.762, -2.562, 3.063, -2.562, 3.063, -2.785, 3.762, -2.785, 4.336, -2.562, 4.762, -2.562, 4.762, -2.785, 4.336, -2.785, 4.762, -2.562, 4.336, -2.562, 4.336, -2.785, 4.762, -2.785, 0.8241, -2.562, 0.5, -2.562, 0.5, -2.785, 0.8241, -2.785, 0.176, -2.562, -0.1356, -2.562, -0.1356, -2.785, 0.176, -2.785, 2.265, -2.562, 3.063, -2.562, 3.063, -2.785, 2.265, -2.785, 3.762, -2.562, 4.336, -2.562, 4.336, -2.785, 3.762, -2.785, -3.336, -2.562, -2.762, -2.562, -2.762, -2.785, -3.336, -2.785, -0.4, -2.562, -1.265, -2.562, -1.265, -2.785, -0.4, -2.785, 1.136, -2.562, 0.8241, -2.562, 0.8241, -2.785, 1.136, -2.785, 0.5, -2.562, 1.4, -2.562, 1.4, -2.785, 0.5, -2.785, -1.265, -2.562, -0.4, -2.562, -0.4, -2.785, -1.265, -2.785, -2.762, -2.562, -3.336, -2.562, -3.336, -2.785, -2.762, -2.785, 0.5, -2.562, 0.8241, -2.562, 0.8241, -2.785, 0.5, -2.785, 3.063, -2.562, 3.762, -2.562, 3.762, -2.785, 3.063, -2.785, -0.4, -2.562, 0.5, -2.562, 0.5, -2.785, -0.4, -2.785, 0.5056, 1.179, 0.5, 1.179, 0.5, 1.179, 0.5056, 1.179, 0.5, 1.179, 0.5056, 1.179, 0.5056, 1.179, 0.5, 1.179, 0.5056, 1.179, 0.511, 1.179, 0.511, 1.179, 0.5056, 1.179, 0.4841, 1.179, 0.4798, 1.179, 0.4798, 1.179, 0.4841, 1.179, 0.4798, 1.179, 0.4841, 1.179, 0.4841, 1.179, 0.4798, 1.179, 0.4841, 1.179, 0.489, 1.179, 0.489, 1.179, 0.4841, 1.179, 0.511, 1.179, 0.5056, 1.179, 0.5056, 1.179, 0.511, 1.179, 0.5, 1.179, 0.4944, 1.179, 0.4944, 1.179, 0.5, 1.179, 0.5056, 1.179, 0.511, 1.179, 0.511, 1.179, 0.5056, 1.179, 0.511, 1.179, 0.5159, 1.179, 0.5159, 1.179, 0.511, 1.179, 0.5202, 1.179, 0.5159, 1.179, 0.5159, 1.179, 0.5202, 1.179, 0.4841, 1.179, 0.489, 1.179, 0.489, 1.179, 0.4841, 1.179, 0.489, 1.179, 0.4944, 1.179, 0.4944, 1.179, 0.489, 1.179, 0.5, 1.179, 0.4944, 1.179, 0.4944, 1.179, 0.5, 1.179, 0.5056, 1.179, 0.5, 1.179, 0.5, 1.179, 0.5056, 1.179, 0.4944, 1.179, 0.489, 1.179, 0.489, 1.179, 0.4944, 1.179, 0.511, 1.179, 0.5159, 1.179, 0.5159, 1.179, 0.511, 1.179, 0.5159, 1.179, 0.5202, 1.179, 0.5202, 1.179, 0.5159, 1.179, 0.5159, 1.179, 0.511, 1.179, 0.511, 1.179, 0.5159, 1.179, 0.489, 1.179, 0.4944, 1.179, 0.4944, 1.179, 0.489, 1.179, 0.4944, 1.179, 0.5, 1.179, 0.5, 1.179, 0.4944, 1.179, 0.4944, 1.179, 0.489, 1.179, 0.489, 1.179, 0.4944, 1.179, 0.489, 1.179, 0.4841, 1.179, 0.4841, 1.179, 0.489, 1.179, 0.5159, 1.179, 0.5202, 1.179, 0.5202, 1.179, 0.5159, 1.179, 0.5202, 1.179, 0.5159, 1.179, 0.5159, 1.179, 0.5202, 1.179, 0.511, 1.179, 0.5056, 1.179, 0.5056, 1.179, 0.511, 1.179, 0.4944, 1.179, 0.5, 1.179, 0.5, 1.179, 0.4944, 1.179, 0.5, 1.179, 0.5056, 1.179, 0.5056, 1.179, 0.5, 1.179, 0.489, 1.179, 0.4841, 1.179, 0.4841, 1.179, 0.489, 1.179, 0.4841, 1.179, 0.4798, 1.179, 0.4798, 1.179, 0.4841, 1.179, 0.4798, 1.179, 0.4841, 1.179, 0.4841, 1.179, 0.4798, 1.179, 0.5159, 1.179, 0.511, 1.179, 0.511, 1.179, 0.5159, 1.179])
me_cylinder.materials.append(mat_mop_handle)
me_cylinder.materials.append(mat_mop_dark)
me_cylinder.materials.append(mat_mop_sponge)
me_cylinder.use_remesh_preserve_volume = False
me_cylinder.use_remesh_preserve_attributes = False
me_cylinder.use_mirror_vertex_groups = False
me_cylinder.update()

# ---- objects
ob_sun = bpy.data.objects.new('Sun', light_sun)
ob_plane = bpy.data.objects.new('Plane', me_plane)
ob_lamp = bpy.data.objects.new('Lamp', light_lamp)
ob_camera = bpy.data.objects.new('Camera', cam_camera)
ob_mop = bpy.data.objects.new('Mop', me_cylinder)

# ---- transforms, parenting, visibility, modifiers, constraints
ob_sun.location = (0.0, 0.0, 0.0)
ob_sun.lineart.crease_threshold = 0.0
ob_plane.location = (0.0, 0.0, 0.0)
ob_plane.lineart.crease_threshold = 0.0
ob_lamp.location = (4.076, 1.005, 5.904)
ob_lamp.rotation_euler = (0.6503, 0.05522, 1.866)
ob_lamp.lock_rotations_4d = False
ob_lamp.empty_display_type = 'ARROWS'
ob_lamp.color = (0.0, 0.0, 0.0, 0.0)
ob_lamp.lineart.crease_threshold = 0.0
ob_camera.location = (7.481, -6.508, 5.344)
ob_camera.rotation_euler = (1.109, 0.0, 0.8149)
ob_camera.lock_rotations_4d = False
ob_camera.empty_display_type = 'ARROWS'
ob_camera.color = (0.0, 0.0, 0.0, 0.0)
ob_camera.display_type = 'WIRE'
ob_camera.lineart.crease_threshold = 0.0
ob_mop.location = (0.0, 0.0, 0.0)
ob_mop.lineart.crease_threshold = 0.0

# ---- collection membership
col_collection_1.objects.link(ob_sun)
col_collection_1.objects.link(ob_plane)
col_collection_1.objects.link(ob_lamp)
col_collection_1.objects.link(ob_camera)
col_collection_1.objects.link(ob_mop)

# ---- scene / render settings (as saved in the file)
scene.camera = ob_camera
scene.frame_start = 1; scene.frame_end = 250; scene.frame_set(1)
scene.render.engine = 'CYCLES'
scene.render.resolution_percentage = 50
scene.render.dither_intensity = 0.0
scene.cycles.use_denoising = False
scene.cycles.samples = 128
scene.cycles.sampling_pattern = 'TABULATED_SOBOL'
scene.cycles.use_adaptive_sampling = False
scene.cycles.use_light_tree = False
scene.cycles.blur_glossy = 0.0
scene.cycles.sample_clamp_indirect = 0.0
scene.cycles.bake_type = 'ROUGHNESS'
scene.view_settings.view_transform = 'Standard'
bpy.context.view_layer.update()
